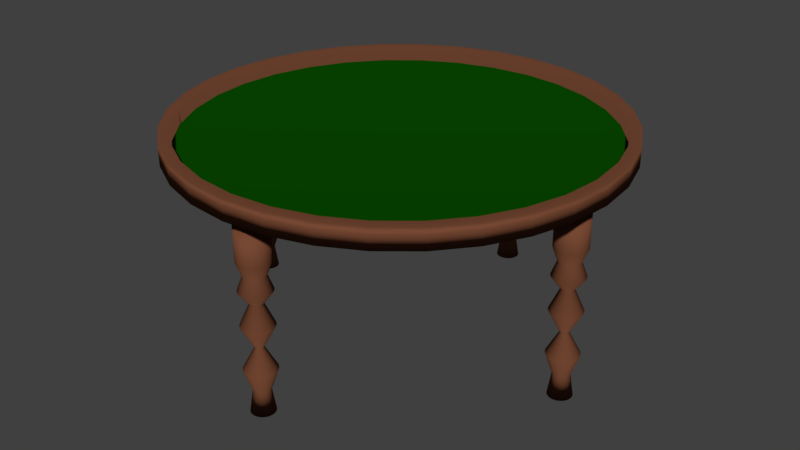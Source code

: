 # Source: MenuScene.blend  (saved by Blender 2.77.0; exported with 4.5.12 LTS)
import bpy
from mathutils import Matrix  # noqa: F401  (used for matrix-valued properties, if any)

bpy.ops.wm.read_factory_settings(use_empty=True)
scene = bpy.context.scene
scene.name = 'Scene'

# ---- collections
col_collection_1 = bpy.data.collections.new('Collection 1'); scene.collection.children.link(col_collection_1)

# ---- materials (node trees are filled in below, after node groups)
mat_felt = bpy.data.materials.new('Felt')
mat_felt.alpha_threshold = 0.0
mat_felt.use_transparent_shadow = False
mat_felt.diffuse_color = (0.002793, 0.06998, 0.0, 1.0)
mat_felt.roughness = 0.5
mat_wood = bpy.data.materials.new('Wood')
mat_wood.alpha_threshold = 0.0
mat_wood.use_transparent_shadow = False
mat_wood.diffuse_color = (0.1845, 0.06732, 0.03404, 1.0)
mat_wood.roughness = 0.5

# ---- material node trees

# ---- world
world_world = bpy.data.worlds.new('World'); scene.world = world_world
world_world.color = (0.05088, 0.05088, 0.05088)
world_world.use_sun_shadow = False
world_world.sun_shadow_jitter_overblur = 0.0
world_world.cycles.sampling_method = 'MANUAL'

# ---- meshes
me_cylinder = bpy.data.meshes.new('Cylinder')
me_cylinder.from_pydata([(0.0, 1.0, 7.114), (6.122e-09, 0.9484, 9.258), (0.1951, 0.9808, 7.114), (0.185, 0.9302, 9.258), (0.3827, 0.9239, 7.114), (0.363, 0.8762, 9.258), (0.5556, 0.8315, 7.114), (0.5269, 0.7886, 9.258), (0.7071, 0.7071, 7.114), (0.6706, 0.6706, 9.258), (0.8315, 0.5556, 7.114), (0.7886, 0.5269, 9.258), (0.9239, 0.3827, 7.114), (0.8762, 0.363, 9.258), (0.9808, 0.1951, 7.114), (0.9302, 0.185, 9.258), (1.0, 7.55e-08, 7.114), (0.9484, 8.63e-08, 9.258), (0.9808, -0.1951, 7.114), (0.9302, -0.185, 9.258), (0.9239, -0.3827, 7.114), (0.8762, -0.363, 9.258), (0.8315, -0.5556, 7.114), (0.7886, -0.5269, 9.258), (0.7071, -0.7071, 7.114), (0.6706, -0.6706, 9.258), (0.5556, -0.8315, 7.114), (0.5269, -0.7886, 9.258), (0.3827, -0.9239, 7.114), (0.363, -0.8762, 9.258), (0.1951, -0.9808, 7.114), (0.185, -0.9302, 9.258), (-3.258e-07, -1.0, 7.114), (-3.029e-07, -0.9484, 9.258), (-0.1951, -0.9808, 7.114), (-0.185, -0.9302, 9.258), (-0.3827, -0.9239, 7.114), (-0.363, -0.8762, 9.258), (-0.5556, -0.8315, 7.114), (-0.5269, -0.7886, 9.258), (-0.7071, -0.7071, 7.114), (-0.6706, -0.6706, 9.258), (-0.8315, -0.5556, 7.114), (-0.7886, -0.5269, 9.258), (-0.9239, -0.3827, 7.114), (-0.8762, -0.363, 9.258), (-0.9808, -0.1951, 7.114), (-0.9302, -0.185, 9.258), (-1.0, 9.656e-07, 7.114), (-0.9484, 9.305e-07, 9.258), (-0.9808, 0.1951, 7.114), (-0.9302, 0.185, 9.258), (-0.9239, 0.3827, 7.114), (-0.8762, 0.363, 9.258), (-0.8315, 0.5556, 7.114), (-0.7886, 0.5269, 9.258), (-0.7071, 0.7071, 7.114), (-0.6706, 0.6706, 9.258), (-0.5556, 0.8315, 7.114), (-0.5269, 0.7886, 9.258), (-0.3827, 0.9239, 7.114), (-0.363, 0.8762, 9.258), (-0.1951, 0.9808, 7.114), (-0.185, 0.9302, 9.258), (0.0, 1.0, 8.614), (0.1951, 0.9808, 8.614), (0.3827, 0.9239, 8.614), (0.5556, 0.8315, 8.614), (0.7071, 0.7071, 8.614), (0.8315, 0.5556, 8.614), (0.9239, 0.3827, 8.614), (0.9808, 0.1951, 8.614), (1.0, 7.55e-08, 8.614), (0.9808, -0.1951, 8.614), (0.9239, -0.3827, 8.614), (0.8315, -0.5556, 8.614), (0.7071, -0.7071, 8.614), (0.5556, -0.8315, 8.614), (0.3827, -0.9239, 8.614), (0.1951, -0.9808, 8.614), (-3.258e-07, -1.0, 8.614), (-0.1951, -0.9808, 8.614), (-0.3827, -0.9239, 8.614), (-0.5556, -0.8315, 8.614), (-0.7071, -0.7071, 8.614), (-0.8315, -0.5556, 8.614), (-0.9239, -0.3827, 8.614), (-0.9808, -0.1951, 8.614), (-1.0, 9.656e-07, 8.614), (-0.9808, 0.1951, 8.614), (-0.9239, 0.3827, 8.614), (-0.8315, 0.5556, 8.614), (-0.7071, 0.7071, 8.614), (-0.5556, 0.8315, 8.614), (-0.3827, 0.9239, 8.614), (-0.1951, 0.9808, 8.614), (0.0, 1.0, 9.312), (0.1951, 0.9808, 9.312), (0.3827, 0.9239, 9.312), (0.5556, 0.8315, 9.312), (0.7071, 0.7071, 9.312), (0.8315, 0.5556, 9.312), (0.9239, 0.3827, 9.312), (0.9808, 0.1951, 9.312), (1.0, 7.55e-08, 9.312), (0.9808, -0.1951, 9.312), (0.9239, -0.3827, 9.312), (0.8315, -0.5556, 9.312), (0.7071, -0.7071, 9.312), (0.5556, -0.8315, 9.312), (0.3827, -0.9239, 9.312), (0.1951, -0.9808, 9.312), (-3.258e-07, -1.0, 9.312), (-0.1951, -0.9808, 9.312), (-0.3827, -0.9239, 9.312), (-0.5556, -0.8315, 9.312), (-0.7071, -0.7071, 9.312), (-0.8315, -0.5556, 9.312), (-0.9239, -0.3827, 9.312), (-0.9808, -0.1951, 9.312), (-1.0, 9.656e-07, 9.312), (-0.9808, 0.1951, 9.312), (-0.9239, 0.3827, 9.312), (-0.8315, 0.5556, 9.312), (-0.7071, 0.7071, 9.312), (-0.5556, 0.8315, 9.312), (-0.3827, 0.9239, 9.312), (-0.1951, 0.9808, 9.312), (6.292e-09, 0.9484, 7.761), (0.185, 0.9302, 7.761), (0.363, 0.8762, 7.761), (0.5269, 0.7886, 7.761), (0.6706, 0.6706, 7.761), (0.7886, 0.5269, 7.761), (0.8762, 0.363, 7.761), (0.9302, 0.185, 7.761), (0.9484, 8.63e-08, 7.761), (0.9302, -0.185, 7.761), (0.8762, -0.363, 7.761), (0.7886, -0.5269, 7.761), (0.6706, -0.6706, 7.761), (0.5269, -0.7886, 7.761), (0.363, -0.8762, 7.761), (0.185, -0.9302, 7.761), (-3.027e-07, -0.9484, 7.761), (-0.185, -0.9302, 7.761), (-0.363, -0.8762, 7.761), (-0.5269, -0.7886, 7.761), (-0.6706, -0.6706, 7.761), (-0.7886, -0.5269, 7.761), (-0.8762, -0.363, 7.761), (-0.9302, -0.185, 7.761), (-0.9484, 9.305e-07, 7.761), (-0.9302, 0.185, 7.761), (-0.8762, 0.363, 7.761), (-0.7886, 0.5269, 7.761), (-0.6706, 0.6706, 7.761), (-0.5269, 0.7886, 7.761), (-0.363, 0.8762, 7.761), (-0.185, 0.9302, 7.761), (0.05281, 0.8626, -14.27), (0.07117, 0.8626, 7.114), (0.05176, 0.852, -14.27), (0.06977, 0.8485, 7.114), (0.04868, 0.8419, -14.27), (0.06565, 0.8349, 7.114), (0.04368, 0.8325, -14.27), (0.05895, 0.8223, 7.114), (0.03695, 0.8243, -14.27), (0.04993, 0.8113, 7.114), (0.02874, 0.8176, -14.27), (0.03894, 0.8023, 7.114), (0.01938, 0.8126, -14.27), (0.02641, 0.7956, 7.114), (0.009227, 0.8095, -14.27), (0.01281, 0.7915, 7.114), (-0.001335, 0.8085, -14.27), (-0.001335, 0.7901, 7.114), (-0.0119, 0.8095, -14.27), (-0.01548, 0.7915, 7.114), (-0.02205, 0.8126, -14.27), (-0.02908, 0.7956, 7.114), (-0.03141, 0.8176, -14.27), (-0.04161, 0.8023, 7.114), (-0.03962, 0.8243, -14.27), (-0.0526, 0.8113, 7.114), (-0.04635, 0.8325, -14.27), (-0.06162, 0.8223, 7.114), (-0.05135, 0.8419, -14.27), (-0.06832, 0.8349, 7.114), (-0.05443, 0.852, -14.27), (-0.07244, 0.8485, 7.114), (-0.05547, 0.8626, -14.27), (-0.07384, 0.8626, 7.114), (-0.05443, 0.8732, -14.27), (-0.07244, 0.8767, 7.114), (-0.05135, 0.8833, -14.27), (-0.06832, 0.8903, 7.114), (-0.04635, 0.8927, -14.27), (-0.06162, 0.9029, 7.114), (-0.03962, 0.9009, -14.27), (-0.0526, 0.9139, 7.114), (-0.03141, 0.9076, -14.27), (-0.04161, 0.9229, 7.114), (-0.02205, 0.9126, -14.27), (-0.02908, 0.9296, 7.114), (-0.0119, 0.9157, -14.27), (-0.01548, 0.9337, 7.114), (-0.001335, 0.9167, -14.27), (-0.001335, 0.9351, 7.114), (0.009227, 0.9157, -14.27), (0.01281, 0.9337, 7.114), (0.01938, 0.9126, -14.27), (0.02641, 0.9296, 7.114), (0.02874, 0.9076, -14.27), (0.03894, 0.9229, 7.114), (0.03695, 0.9009, -14.27), (0.04993, 0.9139, 7.114), (0.04368, 0.8927, -14.27), (0.05895, 0.9029, 7.114), (0.04868, 0.8833, -14.27), (0.06565, 0.8903, 7.114), (0.05176, 0.8732, -14.27), (0.06977, 0.8767, 7.114), (0.07117, 0.8626, 1.967), (0.06977, 0.8485, 1.967), (0.06565, 0.8349, 1.967), (0.05895, 0.8223, 1.967), (0.04993, 0.8113, 1.967), (0.03894, 0.8023, 1.967), (0.02641, 0.7956, 1.967), (0.01281, 0.7915, 1.967), (-0.001335, 0.7901, 1.967), (-0.01548, 0.7915, 1.967), (-0.02908, 0.7956, 1.967), (-0.04161, 0.8023, 1.967), (-0.0526, 0.8113, 1.967), (-0.06162, 0.8223, 1.967), (-0.06832, 0.8349, 1.967), (-0.07244, 0.8485, 1.967), (-0.07384, 0.8626, 1.967), (-0.07244, 0.8767, 1.967), (-0.06832, 0.8903, 1.967), (-0.06162, 0.9029, 1.967), (-0.0526, 0.9139, 1.967), (-0.04161, 0.9229, 1.967), (-0.02908, 0.9296, 1.967), (-0.01548, 0.9337, 1.967), (-0.001335, 0.9351, 1.967), (0.01281, 0.9337, 1.967), (0.02641, 0.9296, 1.967), (0.03894, 0.9229, 1.967), (0.04993, 0.9139, 1.967), (0.05895, 0.9029, 1.967), (0.06565, 0.8903, 1.967), (0.06977, 0.8767, 1.967), (0.06977, 0.8485, -1.061), (0.06565, 0.8349, -1.061), (0.05895, 0.8223, -1.061), (0.04993, 0.8113, -1.061), (0.03894, 0.8023, -1.061), (0.02641, 0.7956, -1.061), (0.01281, 0.7915, -1.061), (-0.001335, 0.7901, -1.061), (-0.01548, 0.7915, -1.061), (-0.02908, 0.7956, -1.061), (-0.04161, 0.8023, -1.061), (-0.0526, 0.8113, -1.061), (-0.06162, 0.8223, -1.061), (-0.06832, 0.8349, -1.061), (-0.07244, 0.8485, -1.061), (-0.07384, 0.8626, -1.061), (-0.07244, 0.8767, -1.061), (-0.06832, 0.8903, -1.061), (-0.06162, 0.9029, -1.061), (-0.0526, 0.9139, -1.061), (-0.04161, 0.9229, -1.061), (-0.02908, 0.9296, -1.061), (-0.01548, 0.9337, -1.061), (-0.001335, 0.9351, -1.061), (0.01281, 0.9337, -1.061), (0.02641, 0.9296, -1.061), (0.03894, 0.9229, -1.061), (0.04993, 0.9139, -1.061), (0.05895, 0.9029, -1.061), (0.06565, 0.8903, -1.061), (0.06977, 0.8767, -1.061), (0.07117, 0.8626, -1.061), (0.04703, 0.8626, 0.4529), (0.0461, 0.8532, 0.4529), (0.04335, 0.8441, 0.4529), (0.03888, 0.8357, 0.4529), (0.03287, 0.8284, 0.4529), (0.02554, 0.8224, 0.4529), (0.01717, 0.8179, 0.4529), (0.008101, 0.8152, 0.4529), (-0.001335, 0.8142, 0.4529), (-0.01077, 0.8152, 0.4529), (-0.01984, 0.8179, 0.4529), (-0.02821, 0.8224, 0.4529), (-0.03554, 0.8284, 0.4529), (-0.04155, 0.8357, 0.4529), (-0.04602, 0.8441, 0.4529), (-0.04877, 0.8532, 0.4529), (-0.0497, 0.8626, 0.4529), (-0.04877, 0.872, 0.4529), (-0.04602, 0.8811, 0.4529), (-0.04155, 0.8895, 0.4529), (-0.03554, 0.8968, 0.4529), (-0.02821, 0.9028, 0.4529), (-0.01984, 0.9073, 0.4529), (-0.01077, 0.91, 0.4529), (-0.001335, 0.911, 0.4529), (0.008101, 0.91, 0.4529), (0.01717, 0.9073, 0.4529), (0.02554, 0.9028, 0.4529), (0.03287, 0.8968, 0.4529), (0.03888, 0.8895, 0.4529), (0.04335, 0.8811, 0.4529), (0.0461, 0.872, 0.4529), (0.06977, 0.8485, -4.759), (0.06565, 0.8349, -4.759), (0.05895, 0.8223, -4.759), (0.04993, 0.8113, -4.759), (0.03894, 0.8023, -4.759), (0.02641, 0.7956, -4.759), (0.01281, 0.7915, -4.759), (-0.001335, 0.7901, -4.759), (-0.01548, 0.7915, -4.759), (-0.02908, 0.7956, -4.759), (-0.04161, 0.8023, -4.759), (-0.0526, 0.8113, -4.759), (-0.06162, 0.8223, -4.759), (-0.06832, 0.8349, -4.759), (-0.07244, 0.8485, -4.759), (-0.07384, 0.8626, -4.759), (-0.07244, 0.8767, -4.759), (-0.06832, 0.8903, -4.759), (-0.06162, 0.9029, -4.759), (-0.0526, 0.9139, -4.759), (-0.04161, 0.9229, -4.759), (-0.02908, 0.9296, -4.759), (-0.01548, 0.9337, -4.759), (-0.001335, 0.9351, -4.759), (0.01281, 0.9337, -4.759), (0.02641, 0.9296, -4.759), (0.03894, 0.9229, -4.759), (0.04993, 0.9139, -4.759), (0.05895, 0.9029, -4.759), (0.06565, 0.8903, -4.759), (0.06977, 0.8767, -4.759), (0.07117, 0.8626, -4.759), (0.02729, 0.8626, -2.426), (0.02674, 0.857, -2.426), (0.02511, 0.8516, -2.426), (0.02246, 0.8467, -2.426), (0.0189, 0.8424, -2.426), (0.01457, 0.8388, -2.426), (0.009619, 0.8362, -2.426), (0.004249, 0.8345, -2.426), (-0.001335, 0.834, -2.426), (-0.006919, 0.8345, -2.426), (-0.01229, 0.8362, -2.426), (-0.01724, 0.8388, -2.426), (-0.02157, 0.8424, -2.426), (-0.02513, 0.8467, -2.426), (-0.02778, 0.8516, -2.426), (-0.02941, 0.857, -2.426), (-0.02996, 0.8626, -2.426), (-0.02941, 0.8682, -2.426), (-0.02778, 0.8736, -2.426), (-0.02513, 0.8785, -2.426), (-0.02157, 0.8828, -2.426), (-0.01724, 0.8864, -2.426), (-0.01229, 0.889, -2.426), (-0.006919, 0.8907, -2.426), (-0.001335, 0.8912, -2.426), (0.004249, 0.8907, -2.426), (0.009619, 0.889, -2.426), (0.01457, 0.8864, -2.426), (0.0189, 0.8828, -2.426), (0.02246, 0.8785, -2.426), (0.02511, 0.8736, -2.426), (0.02674, 0.8682, -2.426), (0.06977, 0.8485, -9.513), (0.06565, 0.8349, -9.513), (0.05895, 0.8223, -9.513), (0.04993, 0.8113, -9.513), (0.03894, 0.8023, -9.513), (0.02641, 0.7956, -9.513), (0.01281, 0.7915, -9.513), (-0.001335, 0.7901, -9.513), (-0.01548, 0.7915, -9.513), (-0.02908, 0.7956, -9.513), (-0.04161, 0.8023, -9.513), (-0.0526, 0.8113, -9.513), (-0.06162, 0.8223, -9.513), (-0.06832, 0.8349, -9.513), (-0.07244, 0.8485, -9.513), (-0.07384, 0.8626, -9.513), (-0.07244, 0.8767, -9.513), (-0.06832, 0.8903, -9.513), (-0.06162, 0.9029, -9.513), (-0.0526, 0.9139, -9.513), (-0.04161, 0.9229, -9.513), (-0.02908, 0.9296, -9.513), (-0.01548, 0.9337, -9.513), (-0.001335, 0.9351, -9.513), (0.01281, 0.9337, -9.513), (0.02641, 0.9296, -9.513), (0.03894, 0.9229, -9.513), (0.04993, 0.9139, -9.513), (0.05895, 0.9029, -9.513), (0.06565, 0.8903, -9.513), (0.06977, 0.8767, -9.513), (0.07117, 0.8626, -9.513), (0.0179, 0.8626, -7.136), (0.01753, 0.8588, -7.136), (0.01644, 0.8552, -7.136), (0.01466, 0.8519, -7.136), (0.01227, 0.849, -7.136), (0.009353, 0.8466, -7.136), (0.006027, 0.8448, -7.136), (0.002418, 0.8437, -7.136), (-0.001335, 0.8434, -7.136), (-0.005088, 0.8437, -7.136), (-0.008697, 0.8448, -7.136), (-0.01202, 0.8466, -7.136), (-0.01494, 0.849, -7.136), (-0.01733, 0.8519, -7.136), (-0.01911, 0.8552, -7.136), (-0.0202, 0.8588, -7.136), (-0.02057, 0.8626, -7.136), (-0.0202, 0.8664, -7.136), (-0.01911, 0.87, -7.136), (-0.01733, 0.8733, -7.136), (-0.01494, 0.8762, -7.136), (-0.01202, 0.8786, -7.136), (-0.008697, 0.8804, -7.136), (-0.005088, 0.8815, -7.136), (-0.001335, 0.8818, -7.136), (0.002418, 0.8815, -7.136), (0.006027, 0.8804, -7.136), (0.009353, 0.8786, -7.136), (0.01227, 0.8762, -7.136), (0.01466, 0.8733, -7.136), (0.01644, 0.87, -7.136), (0.01753, 0.8664, -7.136), (0.03626, 0.8551, -11.89), (0.03408, 0.8479, -11.89), (0.03054, 0.8413, -11.89), (0.02577, 0.8355, -11.89), (0.01996, 0.8307, -11.89), (0.01334, 0.8272, -11.89), (0.006144, 0.825, -11.89), (-0.001335, 0.8243, -11.89), (-0.008814, 0.825, -11.89), (-0.01601, 0.8272, -11.89), (-0.02263, 0.8307, -11.89), (-0.02844, 0.8355, -11.89), (-0.03321, 0.8413, -11.89), (-0.03675, 0.8479, -11.89), (-0.03893, 0.8551, -11.89), (-0.03967, 0.8626, -11.89), (-0.03893, 0.8701, -11.89), (-0.03675, 0.8773, -11.89), (-0.03321, 0.8839, -11.89), (-0.02844, 0.8897, -11.89), (-0.02263, 0.8945, -11.89), (-0.01601, 0.898, -11.89), (-0.008814, 0.9002, -11.89), (-0.001335, 0.9009, -11.89), (0.006144, 0.9002, -11.89), (0.01334, 0.898, -11.89), (0.01996, 0.8945, -11.89), (0.02577, 0.8897, -11.89), (0.03054, 0.8839, -11.89), (0.03408, 0.8773, -11.89), (0.03626, 0.8701, -11.89), (0.037, 0.8626, -11.89), (0.05281, -0.8626, -14.27), (0.07117, -0.8626, 7.114), (0.05176, -0.8732, -14.27), (0.06977, -0.8767, 7.114), (0.04868, -0.8833, -14.27), (0.06565, -0.8903, 7.114), (0.04368, -0.8927, -14.27), (0.05895, -0.9029, 7.114), (0.03695, -0.9009, -14.27), (0.04993, -0.9139, 7.114), (0.02874, -0.9076, -14.27), (0.03894, -0.9229, 7.114), (0.01938, -0.9126, -14.27), (0.02641, -0.9296, 7.114), (0.009227, -0.9157, -14.27), (0.01281, -0.9337, 7.114), (-0.001335, -0.9167, -14.27), (-0.001335, -0.9351, 7.114), (-0.0119, -0.9157, -14.27), (-0.01548, -0.9337, 7.114), (-0.02205, -0.9126, -14.27), (-0.02908, -0.9296, 7.114), (-0.03141, -0.9076, -14.27), (-0.04161, -0.9229, 7.114), (-0.03962, -0.9009, -14.27), (-0.0526, -0.9139, 7.114), (-0.04635, -0.8927, -14.27), (-0.06162, -0.9029, 7.114), (-0.05135, -0.8833, -14.27), (-0.06832, -0.8903, 7.114), (-0.05443, -0.8732, -14.27), (-0.07244, -0.8767, 7.114), (-0.05547, -0.8626, -14.27), (-0.07384, -0.8626, 7.114), (-0.05443, -0.852, -14.27), (-0.07244, -0.8485, 7.114), (-0.05135, -0.8419, -14.27), (-0.06832, -0.8349, 7.114), (-0.04635, -0.8325, -14.27), (-0.06162, -0.8223, 7.114), (-0.03962, -0.8243, -14.27), (-0.0526, -0.8113, 7.114), (-0.03141, -0.8176, -14.27), (-0.04161, -0.8023, 7.114), (-0.02205, -0.8126, -14.27), (-0.02908, -0.7956, 7.114), (-0.0119, -0.8095, -14.27), (-0.01548, -0.7915, 7.114), (-0.001335, -0.8085, -14.27), (-0.001335, -0.7901, 7.114), (0.009227, -0.8095, -14.27), (0.01281, -0.7915, 7.114), (0.01938, -0.8126, -14.27), (0.02641, -0.7956, 7.114), (0.02874, -0.8176, -14.27), (0.03894, -0.8023, 7.114), (0.03695, -0.8243, -14.27), (0.04993, -0.8113, 7.114), (0.04368, -0.8325, -14.27), (0.05895, -0.8223, 7.114), (0.04868, -0.8419, -14.27), (0.06565, -0.8349, 7.114), (0.05176, -0.852, -14.27), (0.06977, -0.8485, 7.114), (0.07117, -0.8626, 1.967), (0.06977, -0.8767, 1.967), (0.06565, -0.8903, 1.967), (0.05895, -0.9029, 1.967), (0.04993, -0.9139, 1.967), (0.03894, -0.9229, 1.967), (0.02641, -0.9296, 1.967), (0.01281, -0.9337, 1.967), (-0.001335, -0.9351, 1.967), (-0.01548, -0.9337, 1.967), (-0.02908, -0.9296, 1.967), (-0.04161, -0.9229, 1.967), (-0.0526, -0.9139, 1.967), (-0.06162, -0.9029, 1.967), (-0.06832, -0.8903, 1.967), (-0.07244, -0.8767, 1.967), (-0.07384, -0.8626, 1.967), (-0.07244, -0.8485, 1.967), (-0.06832, -0.8349, 1.967), (-0.06162, -0.8223, 1.967), (-0.0526, -0.8113, 1.967), (-0.04161, -0.8023, 1.967), (-0.02908, -0.7956, 1.967), (-0.01548, -0.7915, 1.967), (-0.001335, -0.7901, 1.967), (0.01281, -0.7915, 1.967), (0.02641, -0.7956, 1.967), (0.03894, -0.8023, 1.967), (0.04993, -0.8113, 1.967), (0.05895, -0.8223, 1.967), (0.06565, -0.8349, 1.967), (0.06977, -0.8485, 1.967), (0.06977, -0.8767, -1.061), (0.06565, -0.8903, -1.061), (0.05895, -0.9029, -1.061), (0.04993, -0.9139, -1.061), (0.03894, -0.9229, -1.061), (0.02641, -0.9296, -1.061), (0.01281, -0.9337, -1.061), (-0.001335, -0.9351, -1.061), (-0.01548, -0.9337, -1.061), (-0.02908, -0.9296, -1.061), (-0.04161, -0.9229, -1.061), (-0.0526, -0.9139, -1.061), (-0.06162, -0.9029, -1.061), (-0.06832, -0.8903, -1.061), (-0.07244, -0.8767, -1.061), (-0.07384, -0.8626, -1.061), (-0.07244, -0.8485, -1.061), (-0.06832, -0.8349, -1.061), (-0.06162, -0.8223, -1.061), (-0.0526, -0.8113, -1.061), (-0.04161, -0.8023, -1.061), (-0.02908, -0.7956, -1.061), (-0.01548, -0.7915, -1.061), (-0.001335, -0.7901, -1.061), (0.01281, -0.7915, -1.061), (0.02641, -0.7956, -1.061), (0.03894, -0.8023, -1.061), (0.04993, -0.8113, -1.061), (0.05895, -0.8223, -1.061), (0.06565, -0.8349, -1.061), (0.06977, -0.8485, -1.061), (0.07117, -0.8626, -1.061), (0.04703, -0.8626, 0.4529), (0.0461, -0.872, 0.4529), (0.04335, -0.8811, 0.4529), (0.03888, -0.8895, 0.4529), (0.03287, -0.8968, 0.4529), (0.02554, -0.9028, 0.4529), (0.01717, -0.9073, 0.4529), (0.008101, -0.91, 0.4529), (-0.001335, -0.911, 0.4529), (-0.01077, -0.91, 0.4529), (-0.01984, -0.9073, 0.4529), (-0.02821, -0.9028, 0.4529), (-0.03553, -0.8968, 0.4529), (-0.04155, -0.8895, 0.4529), (-0.04602, -0.8811, 0.4529), (-0.04877, -0.872, 0.4529), (-0.0497, -0.8626, 0.4529), (-0.04877, -0.8532, 0.4529), (-0.04602, -0.8441, 0.4529), (-0.04155, -0.8357, 0.4529), (-0.03553, -0.8284, 0.4529), (-0.02821, -0.8224, 0.4529), (-0.01984, -0.8179, 0.4529), (-0.01077, -0.8152, 0.4529), (-0.001335, -0.8142, 0.4529), (0.008101, -0.8152, 0.4529), (0.01717, -0.8179, 0.4529), (0.02554, -0.8224, 0.4529), (0.03287, -0.8284, 0.4529), (0.03888, -0.8357, 0.4529), (0.04335, -0.8441, 0.4529), (0.0461, -0.8532, 0.4529), (0.06977, -0.8767, -4.759), (0.06565, -0.8903, -4.759), (0.05895, -0.9029, -4.759), (0.04993, -0.9139, -4.759), (0.03894, -0.9229, -4.759), (0.02641, -0.9296, -4.759), (0.01281, -0.9337, -4.759), (-0.001335, -0.9351, -4.759), (-0.01548, -0.9337, -4.759), (-0.02908, -0.9296, -4.759), (-0.04161, -0.9229, -4.759), (-0.0526, -0.9139, -4.759), (-0.06162, -0.9029, -4.759), (-0.06832, -0.8903, -4.759), (-0.07244, -0.8767, -4.759), (-0.07384, -0.8626, -4.759), (-0.07244, -0.8485, -4.759), (-0.06832, -0.8349, -4.759), (-0.06162, -0.8223, -4.759), (-0.0526, -0.8113, -4.759), (-0.04161, -0.8023, -4.759), (-0.02908, -0.7956, -4.759), (-0.01548, -0.7915, -4.759), (-0.001335, -0.7901, -4.759), (0.01281, -0.7915, -4.759), (0.02641, -0.7956, -4.759), (0.03894, -0.8023, -4.759), (0.04993, -0.8113, -4.759), (0.05895, -0.8223, -4.759), (0.06565, -0.8349, -4.759), (0.06977, -0.8485, -4.759), (0.07117, -0.8626, -4.759), (0.02729, -0.8626, -2.426), (0.02674, -0.8682, -2.426), (0.02511, -0.8736, -2.426), (0.02246, -0.8785, -2.426), (0.01891, -0.8828, -2.426), (0.01457, -0.8864, -2.426), (0.009619, -0.889, -2.426), (0.004249, -0.8907, -2.426), (-0.001335, -0.8912, -2.426), (-0.006919, -0.8907, -2.426), (-0.01229, -0.889, -2.426), (-0.01724, -0.8864, -2.426), (-0.02157, -0.8828, -2.426), (-0.02513, -0.8785, -2.426), (-0.02778, -0.8736, -2.426), (-0.02941, -0.8682, -2.426), (-0.02996, -0.8626, -2.426), (-0.02941, -0.857, -2.426), (-0.02778, -0.8516, -2.426), (-0.02513, -0.8467, -2.426), (-0.02157, -0.8424, -2.426), (-0.01724, -0.8388, -2.426), (-0.01229, -0.8362, -2.426), (-0.006919, -0.8345, -2.426), (-0.001335, -0.834, -2.426), (0.004249, -0.8345, -2.426), (0.009619, -0.8362, -2.426), (0.01457, -0.8388, -2.426), (0.01891, -0.8424, -2.426), (0.02246, -0.8467, -2.426), (0.02511, -0.8516, -2.426), (0.02674, -0.857, -2.426), (0.06977, -0.8767, -9.513), (0.06565, -0.8903, -9.513), (0.05895, -0.9029, -9.513), (0.04993, -0.9139, -9.513), (0.03894, -0.9229, -9.513), (0.02641, -0.9296, -9.513), (0.01281, -0.9337, -9.513), (-0.001335, -0.9351, -9.513), (-0.01548, -0.9337, -9.513), (-0.02908, -0.9296, -9.513), (-0.04161, -0.9229, -9.513), (-0.0526, -0.9139, -9.513), (-0.06162, -0.9029, -9.513), (-0.06832, -0.8903, -9.513), (-0.07244, -0.8767, -9.513), (-0.07384, -0.8626, -9.513), (-0.07244, -0.8485, -9.513), (-0.06832, -0.8349, -9.513), (-0.06162, -0.8223, -9.513), (-0.0526, -0.8113, -9.513), (-0.04161, -0.8023, -9.513), (-0.02908, -0.7956, -9.513), (-0.01548, -0.7915, -9.513), (-0.001335, -0.7901, -9.513), (0.01281, -0.7915, -9.513), (0.02641, -0.7956, -9.513), (0.03894, -0.8023, -9.513), (0.04993, -0.8113, -9.513), (0.05895, -0.8223, -9.513), (0.06565, -0.8349, -9.513), (0.06977, -0.8485, -9.513), (0.07117, -0.8626, -9.513), (0.0179, -0.8626, -7.136), (0.01753, -0.8664, -7.136), (0.01644, -0.87, -7.136), (0.01466, -0.8733, -7.136), (0.01227, -0.8762, -7.136), (0.009353, -0.8786, -7.136), (0.006027, -0.8804, -7.136), (0.002418, -0.8815, -7.136), (-0.001335, -0.8818, -7.136), (-0.005088, -0.8815, -7.136), (-0.008696, -0.8804, -7.136), (-0.01202, -0.8786, -7.136), (-0.01494, -0.8762, -7.136), (-0.01733, -0.8733, -7.136), (-0.01911, -0.87, -7.136), (-0.0202, -0.8664, -7.136), (-0.02057, -0.8626, -7.136), (-0.0202, -0.8588, -7.136), (-0.01911, -0.8552, -7.136), (-0.01733, -0.8519, -7.136), (-0.01494, -0.849, -7.136), (-0.01202, -0.8466, -7.136), (-0.008696, -0.8448, -7.136), (-0.005088, -0.8437, -7.136), (-0.001335, -0.8434, -7.136), (0.002418, -0.8437, -7.136), (0.006027, -0.8448, -7.136), (0.009353, -0.8466, -7.136), (0.01227, -0.849, -7.136), (0.01466, -0.8519, -7.136), (0.01644, -0.8552, -7.136), (0.01753, -0.8588, -7.136), (0.03626, -0.8701, -11.89), (0.03408, -0.8773, -11.89), (0.03054, -0.8839, -11.89), (0.02577, -0.8897, -11.89), (0.01996, -0.8945, -11.89), (0.01334, -0.898, -11.89), (0.006144, -0.9002, -11.89), (-0.001335, -0.9009, -11.89), (-0.008814, -0.9002, -11.89), (-0.01601, -0.898, -11.89), (-0.02263, -0.8945, -11.89), (-0.02844, -0.8897, -11.89), (-0.03321, -0.8839, -11.89), (-0.03675, -0.8773, -11.89), (-0.03893, -0.8701, -11.89), (-0.03967, -0.8626, -11.89), (-0.03893, -0.8551, -11.89), (-0.03675, -0.8479, -11.89), (-0.03321, -0.8413, -11.89), (-0.02844, -0.8355, -11.89), (-0.02263, -0.8307, -11.89), (-0.01601, -0.8272, -11.89), (-0.008814, -0.825, -11.89), (-0.001335, -0.8243, -11.89), (0.006144, -0.825, -11.89), (0.01334, -0.8272, -11.89), (0.01996, -0.8307, -11.89), (0.02577, -0.8355, -11.89), (0.03054, -0.8413, -11.89), (0.03408, -0.8479, -11.89), (0.03626, -0.8551, -11.89), (0.037, -0.8626, -11.89), (0.8613, 0.05414, -14.27), (0.8613, 0.0725, 7.114), (0.8718, 0.0531, -14.27), (0.8754, 0.07111, 7.114), (0.882, 0.05002, -14.27), (0.889, 0.06698, 7.114), (0.8913, 0.04502, -14.27), (0.9015, 0.06028, 7.114), (0.8995, 0.03828, -14.27), (0.9125, 0.05127, 7.114), (0.9063, 0.03008, -14.27), (0.9215, 0.04028, 7.114), (0.9113, 0.02072, -14.27), (0.9282, 0.02774, 7.114), (0.9144, 0.01056, -14.27), (0.9324, 0.01414, 7.114), (0.9154, 9.32e-09, -14.27), (0.9338, 5.474e-09, 7.114), (0.9144, -0.01056, -14.27), (0.9324, -0.01414, 7.114), (0.9113, -0.02072, -14.27), (0.9282, -0.02774, 7.114), (0.9063, -0.03008, -14.27), (0.9215, -0.04028, 7.114), (0.8995, -0.03828, -14.27), (0.9125, -0.05127, 7.114), (0.8913, -0.04502, -14.27), (0.9015, -0.06028, 7.114), (0.882, -0.05002, -14.27), (0.889, -0.06698, 7.114), (0.8718, -0.0531, -14.27), (0.8754, -0.07111, 7.114), (0.8613, -0.05414, -14.27), (0.8613, -0.0725, 7.114), (0.8507, -0.0531, -14.27), (0.8471, -0.07111, 7.114), (0.8405, -0.05002, -14.27), (0.8335, -0.06698, 7.114), (0.8312, -0.04502, -14.27), (0.821, -0.06028, 7.114), (0.823, -0.03828, -14.27), (0.81, -0.05127, 7.114), (0.8162, -0.03008, -14.27), (0.801, -0.04028, 7.114), (0.8112, -0.02072, -14.27), (0.7943, -0.02774, 7.114), (0.8082, -0.01056, -14.27), (0.7902, -0.01414, 7.114), (0.8071, 5.751e-08, -14.27), (0.7888, 7.001e-08, 7.114), (0.8082, 0.01056, -14.27), (0.7902, 0.01414, 7.114), (0.8112, 0.02072, -14.27), (0.7943, 0.02774, 7.114), (0.8162, 0.03008, -14.27), (0.801, 0.04028, 7.114), (0.823, 0.03828, -14.27), (0.81, 0.05127, 7.114), (0.8312, 0.04502, -14.27), (0.821, 0.06028, 7.114), (0.8405, 0.05002, -14.27), (0.8335, 0.06698, 7.114), (0.8507, 0.0531, -14.27), (0.8471, 0.07111, 7.114), (0.8613, 0.0725, 1.967), (0.8754, 0.07111, 1.967), (0.889, 0.06698, 1.967), (0.9015, 0.06028, 1.967), (0.9125, 0.05127, 1.967), (0.9215, 0.04028, 1.967), (0.9282, 0.02774, 1.967), (0.9324, 0.01414, 1.967), (0.9338, 5.474e-09, 1.967), (0.9324, -0.01414, 1.967), (0.9282, -0.02774, 1.967), (0.9215, -0.04028, 1.967), (0.9125, -0.05127, 1.967), (0.9015, -0.06028, 1.967), (0.889, -0.06698, 1.967), (0.8754, -0.07111, 1.967), (0.8613, -0.0725, 1.967), (0.8471, -0.07111, 1.967), (0.8335, -0.06698, 1.967), (0.821, -0.06028, 1.967), (0.81, -0.05127, 1.967), (0.801, -0.04028, 1.967), (0.7943, -0.02774, 1.967), (0.7902, -0.01414, 1.967), (0.7888, 7.001e-08, 1.967), (0.7902, 0.01414, 1.967), (0.7943, 0.02774, 1.967), (0.801, 0.04028, 1.967), (0.81, 0.05127, 1.967), (0.821, 0.06028, 1.967), (0.8335, 0.06698, 1.967), (0.8471, 0.07111, 1.967), (0.8754, 0.07111, -1.061), (0.889, 0.06698, -1.061), (0.9015, 0.06028, -1.061), (0.9125, 0.05127, -1.061), (0.9215, 0.04028, -1.061), (0.9282, 0.02774, -1.061), (0.9324, 0.01414, -1.061), (0.9338, 5.474e-09, -1.061), (0.9324, -0.01414, -1.061), (0.9282, -0.02774, -1.061), (0.9215, -0.04028, -1.061), (0.9125, -0.05127, -1.061), (0.9015, -0.06028, -1.061), (0.889, -0.06698, -1.061), (0.8754, -0.07111, -1.061), (0.8613, -0.0725, -1.061), (0.8471, -0.07111, -1.061), (0.8335, -0.06698, -1.061), (0.821, -0.06028, -1.061), (0.81, -0.05127, -1.061), (0.801, -0.04028, -1.061), (0.7943, -0.02774, -1.061), (0.7902, -0.01414, -1.061), (0.7888, 7.001e-08, -1.061), (0.7902, 0.01414, -1.061), (0.7943, 0.02774, -1.061), (0.801, 0.04028, -1.061), (0.81, 0.05127, -1.061), (0.821, 0.06028, -1.061), (0.8335, 0.06698, -1.061), (0.8471, 0.07111, -1.061), (0.8613, 0.0725, -1.061), (0.8613, 0.04837, 0.4529), (0.8707, 0.04744, 0.4529), (0.8798, 0.04468, 0.4529), (0.8881, 0.04022, 0.4529), (0.8955, 0.0342, 0.4529), (0.9015, 0.02687, 0.4529), (0.9059, 0.01851, 0.4529), (0.9087, 0.009436, 0.4529), (0.9096, 1.053e-08, 0.4529), (0.9087, -0.009436, 0.4529), (0.9059, -0.01851, 0.4529), (0.9015, -0.02687, 0.4529), (0.8955, -0.0342, 0.4529), (0.8881, -0.04022, 0.4529), (0.8798, -0.04468, 0.4529), (0.8707, -0.04744, 0.4529), (0.8613, -0.04837, 0.4529), (0.8518, -0.04744, 0.4529), (0.8428, -0.04468, 0.4529), (0.8344, -0.04022, 0.4529), (0.8271, -0.0342, 0.4529), (0.821, -0.02687, 0.4529), (0.8166, -0.01851, 0.4529), (0.8138, -0.009436, 0.4529), (0.8129, 5.358e-08, 0.4529), (0.8138, 0.009436, 0.4529), (0.8166, 0.01851, 0.4529), (0.821, 0.02687, 0.4529), (0.8271, 0.0342, 0.4529), (0.8344, 0.04022, 0.4529), (0.8428, 0.04468, 0.4529), (0.8518, 0.04744, 0.4529), (0.8754, 0.07111, -4.759), (0.889, 0.06698, -4.759), (0.9015, 0.06028, -4.759), (0.9125, 0.05127, -4.759), (0.9215, 0.04028, -4.759), (0.9282, 0.02774, -4.759), (0.9324, 0.01414, -4.759), (0.9338, 5.474e-09, -4.759), (0.9324, -0.01414, -4.759), (0.9282, -0.02774, -4.759), (0.9215, -0.04028, -4.759), (0.9125, -0.05127, -4.759), (0.9015, -0.06028, -4.759), (0.889, -0.06698, -4.759), (0.8754, -0.07111, -4.759), (0.8613, -0.0725, -4.759), (0.8471, -0.07111, -4.759), (0.8335, -0.06698, -4.759), (0.821, -0.06028, -4.759), (0.81, -0.05127, -4.759), (0.801, -0.04028, -4.759), (0.7943, -0.02774, -4.759), (0.7902, -0.01414, -4.759), (0.7888, 7.001e-08, -4.759), (0.7902, 0.01414, -4.759), (0.7943, 0.02774, -4.759), (0.801, 0.04028, -4.759), (0.81, 0.05127, -4.759), (0.821, 0.06028, -4.759), (0.8335, 0.06698, -4.759), (0.8471, 0.07111, -4.759), (0.8613, 0.0725, -4.759), (0.8613, 0.02862, -2.426), (0.8668, 0.02807, -2.426), (0.8722, 0.02644, -2.426), (0.8772, 0.0238, -2.426), (0.8815, 0.02024, -2.426), (0.8851, 0.0159, -2.426), (0.8877, 0.01095, -2.426), (0.8893, 0.005584, -2.426), (0.8899, 1.467e-08, -2.426), (0.8893, -0.005584, -2.426), (0.8877, -0.01095, -2.426), (0.8851, -0.0159, -2.426), (0.8815, -0.02024, -2.426), (0.8772, -0.0238, -2.426), (0.8722, -0.02644, -2.426), (0.8668, -0.02807, -2.426), (0.8613, -0.02862, -2.426), (0.8557, -0.02807, -2.426), (0.8503, -0.02644, -2.426), (0.8454, -0.0238, -2.426), (0.841, -0.02024, -2.426), (0.8375, -0.0159, -2.426), (0.8348, -0.01095, -2.426), (0.8332, -0.005584, -2.426), (0.8326, 4.014e-08, -2.426), (0.8332, 0.005584, -2.426), (0.8348, 0.01095, -2.426), (0.8375, 0.0159, -2.426), (0.841, 0.02024, -2.426), (0.8454, 0.0238, -2.426), (0.8503, 0.02644, -2.426), (0.8557, 0.02807, -2.426), (0.8754, 0.07111, -9.513), (0.889, 0.06698, -9.513), (0.9015, 0.06028, -9.513), (0.9125, 0.05127, -9.513), (0.9215, 0.04028, -9.513), (0.9282, 0.02774, -9.513), (0.9324, 0.01414, -9.513), (0.9338, 5.474e-09, -9.513), (0.9324, -0.01414, -9.513), (0.9282, -0.02774, -9.513), (0.9215, -0.04028, -9.513), (0.9125, -0.05127, -9.513), (0.9015, -0.06028, -9.513), (0.889, -0.06698, -9.513), (0.8754, -0.07111, -9.513), (0.8613, -0.0725, -9.513), (0.8471, -0.07111, -9.513), (0.8335, -0.06698, -9.513), (0.821, -0.06028, -9.513), (0.81, -0.05127, -9.513), (0.801, -0.04028, -9.513), (0.7943, -0.02774, -9.513), (0.7902, -0.01414, -9.513), (0.7888, 7.001e-08, -9.513), (0.7902, 0.01414, -9.513), (0.7943, 0.02774, -9.513), (0.801, 0.04028, -9.513), (0.81, 0.05127, -9.513), (0.821, 0.06028, -9.513), (0.8335, 0.06698, -9.513), (0.8471, 0.07111, -9.513), (0.8613, 0.0725, -9.513), (0.8613, 0.01924, -7.136), (0.865, 0.01887, -7.136), (0.8686, 0.01777, -7.136), (0.872, 0.016, -7.136), (0.8749, 0.0136, -7.136), (0.8773, 0.01069, -7.136), (0.879, 0.007362, -7.136), (0.8801, 0.003753, -7.136), (0.8805, 1.663e-08, -7.136), (0.8801, -0.003753, -7.136), (0.879, -0.007362, -7.136), (0.8773, -0.01069, -7.136), (0.8749, -0.0136, -7.136), (0.872, -0.016, -7.136), (0.8686, -0.01777, -7.136), (0.865, -0.01887, -7.136), (0.8613, -0.01924, -7.136), (0.8575, -0.01887, -7.136), (0.8539, -0.01777, -7.136), (0.8506, -0.016, -7.136), (0.8477, -0.0136, -7.136), (0.8453, -0.01069, -7.136), (0.8435, -0.007362, -7.136), (0.8424, -0.003753, -7.136), (0.842, 3.375e-08, -7.136), (0.8424, 0.003753, -7.136), (0.8435, 0.007362, -7.136), (0.8453, 0.01069, -7.136), (0.8477, 0.0136, -7.136), (0.8506, 0.016, -7.136), (0.8539, 0.01777, -7.136), (0.8575, 0.01887, -7.136), (0.8687, 0.0376, -11.89), (0.8759, 0.03542, -11.89), (0.8826, 0.03187, -11.89), (0.8884, 0.02711, -11.89), (0.8931, 0.0213, -11.89), (0.8967, 0.01467, -11.89), (0.8989, 0.007479, -11.89), (0.8996, 1.327e-08, -11.89), (0.8989, -0.007479, -11.89), (0.8967, -0.01467, -11.89), (0.8931, -0.0213, -11.89), (0.8884, -0.02711, -11.89), (0.8826, -0.03187, -11.89), (0.8759, -0.03542, -11.89), (0.8687, -0.0376, -11.89), (0.8613, -0.03834, -11.89), (0.8538, -0.0376, -11.89), (0.8466, -0.03542, -11.89), (0.84, -0.03187, -11.89), (0.8342, -0.02711, -11.89), (0.8294, -0.0213, -11.89), (0.8258, -0.01467, -11.89), (0.8237, -0.007479, -11.89), (0.8229, 4.739e-08, -11.89), (0.8237, 0.007479, -11.89), (0.8258, 0.01467, -11.89), (0.8294, 0.0213, -11.89), (0.8342, 0.02711, -11.89), (0.84, 0.03187, -11.89), (0.8466, 0.03542, -11.89), (0.8538, 0.0376, -11.89), (0.8613, 0.03834, -11.89), (-0.8639, 0.05414, -14.27), (-0.8639, 0.0725, 7.114), (-0.8534, 0.0531, -14.27), (-0.8498, 0.07111, 7.114), (-0.8432, 0.05002, -14.27), (-0.8362, 0.06698, 7.114), (-0.8339, 0.04502, -14.27), (-0.8237, 0.06028, 7.114), (-0.8257, 0.03828, -14.27), (-0.8127, 0.05127, 7.114), (-0.8189, 0.03008, -14.27), (-0.8037, 0.04028, 7.114), (-0.8139, 0.02072, -14.27), (-0.797, 0.02774, 7.114), (-0.8108, 0.01056, -14.27), (-0.7928, 0.01414, 7.114), (-0.8098, 9.32e-09, -14.27), (-0.7914, 5.474e-09, 7.114), (-0.8108, -0.01056, -14.27), (-0.7928, -0.01414, 7.114), (-0.8139, -0.02072, -14.27), (-0.797, -0.02774, 7.114), (-0.8189, -0.03008, -14.27), (-0.8037, -0.04028, 7.114), (-0.8257, -0.03828, -14.27), (-0.8127, -0.05127, 7.114), (-0.8339, -0.04502, -14.27), (-0.8237, -0.06028, 7.114), (-0.8432, -0.05002, -14.27), (-0.8362, -0.06698, 7.114), (-0.8534, -0.0531, -14.27), (-0.8498, -0.07111, 7.114), (-0.8639, -0.05414, -14.27), (-0.8639, -0.0725, 7.114), (-0.8745, -0.0531, -14.27), (-0.8781, -0.07111, 7.114), (-0.8847, -0.05002, -14.27), (-0.8917, -0.06698, 7.114), (-0.894, -0.04502, -14.27), (-0.9042, -0.06028, 7.114), (-0.9022, -0.03828, -14.27), (-0.9152, -0.05127, 7.114), (-0.9089, -0.03008, -14.27), (-0.9242, -0.04028, 7.114), (-0.914, -0.02072, -14.27), (-0.9309, -0.02774, 7.114), (-0.917, -0.01056, -14.27), (-0.935, -0.01414, 7.114), (-0.9181, 5.751e-08, -14.27), (-0.9364, 7.001e-08, 7.114), (-0.917, 0.01056, -14.27), (-0.935, 0.01414, 7.114), (-0.914, 0.02072, -14.27), (-0.9309, 0.02774, 7.114), (-0.9089, 0.03008, -14.27), (-0.9242, 0.04028, 7.114), (-0.9022, 0.03828, -14.27), (-0.9152, 0.05127, 7.114), (-0.894, 0.04502, -14.27), (-0.9042, 0.06028, 7.114), (-0.8847, 0.05002, -14.27), (-0.8917, 0.06698, 7.114), (-0.8745, 0.0531, -14.27), (-0.8781, 0.07111, 7.114), (-0.8639, 0.0725, 1.967), (-0.8498, 0.07111, 1.967), (-0.8362, 0.06698, 1.967), (-0.8237, 0.06028, 1.967), (-0.8127, 0.05127, 1.967), (-0.8037, 0.04028, 1.967), (-0.797, 0.02774, 1.967), (-0.7928, 0.01414, 1.967), (-0.7914, 5.474e-09, 1.967), (-0.7928, -0.01414, 1.967), (-0.797, -0.02774, 1.967), (-0.8037, -0.04028, 1.967), (-0.8127, -0.05127, 1.967), (-0.8237, -0.06028, 1.967), (-0.8362, -0.06698, 1.967), (-0.8498, -0.07111, 1.967), (-0.8639, -0.0725, 1.967), (-0.8781, -0.07111, 1.967), (-0.8917, -0.06698, 1.967), (-0.9042, -0.06028, 1.967), (-0.9152, -0.05127, 1.967), (-0.9242, -0.04028, 1.967), (-0.9309, -0.02774, 1.967), (-0.935, -0.01414, 1.967), (-0.9364, 7.001e-08, 1.967), (-0.935, 0.01414, 1.967), (-0.9309, 0.02774, 1.967), (-0.9242, 0.04028, 1.967), (-0.9152, 0.05127, 1.967), (-0.9042, 0.06028, 1.967), (-0.8917, 0.06698, 1.967), (-0.8781, 0.07111, 1.967), (-0.8498, 0.07111, -1.061), (-0.8362, 0.06698, -1.061), (-0.8237, 0.06028, -1.061), (-0.8127, 0.05127, -1.061), (-0.8037, 0.04028, -1.061), (-0.797, 0.02774, -1.061), (-0.7928, 0.01414, -1.061), (-0.7914, 5.474e-09, -1.061), (-0.7928, -0.01414, -1.061), (-0.797, -0.02774, -1.061), (-0.8037, -0.04028, -1.061), (-0.8127, -0.05127, -1.061), (-0.8237, -0.06028, -1.061), (-0.8362, -0.06698, -1.061), (-0.8498, -0.07111, -1.061), (-0.8639, -0.0725, -1.061), (-0.8781, -0.07111, -1.061), (-0.8917, -0.06698, -1.061), (-0.9042, -0.06028, -1.061), (-0.9152, -0.05127, -1.061), (-0.9242, -0.04028, -1.061), (-0.9309, -0.02774, -1.061), (-0.935, -0.01414, -1.061), (-0.9364, 7.001e-08, -1.061), (-0.935, 0.01414, -1.061), (-0.9309, 0.02774, -1.061), (-0.9242, 0.04028, -1.061), (-0.9152, 0.05127, -1.061), (-0.9042, 0.06028, -1.061), (-0.8917, 0.06698, -1.061), (-0.8781, 0.07111, -1.061), (-0.8639, 0.0725, -1.061), (-0.8639, 0.04837, 0.4529), (-0.8545, 0.04744, 0.4529), (-0.8454, 0.04468, 0.4529), (-0.8371, 0.04022, 0.4529), (-0.8297, 0.0342, 0.4529), (-0.8237, 0.02687, 0.4529), (-0.8192, 0.01851, 0.4529), (-0.8165, 0.009436, 0.4529), (-0.8156, 1.053e-08, 0.4529), (-0.8165, -0.009436, 0.4529), (-0.8192, -0.01851, 0.4529), (-0.8237, -0.02687, 0.4529), (-0.8297, -0.0342, 0.4529), (-0.8371, -0.04022, 0.4529), (-0.8454, -0.04468, 0.4529), (-0.8545, -0.04744, 0.4529), (-0.8639, -0.04837, 0.4529), (-0.8734, -0.04744, 0.4529), (-0.8824, -0.04468, 0.4529), (-0.8908, -0.04022, 0.4529), (-0.8981, -0.0342, 0.4529), (-0.9041, -0.02687, 0.4529), (-0.9086, -0.01851, 0.4529), (-0.9114, -0.009436, 0.4529), (-0.9123, 5.358e-08, 0.4529), (-0.9114, 0.009436, 0.4529), (-0.9086, 0.01851, 0.4529), (-0.9041, 0.02687, 0.4529), (-0.8981, 0.0342, 0.4529), (-0.8908, 0.04022, 0.4529), (-0.8824, 0.04468, 0.4529), (-0.8734, 0.04744, 0.4529), (-0.8498, 0.07111, -4.759), (-0.8362, 0.06698, -4.759), (-0.8237, 0.06028, -4.759), (-0.8127, 0.05127, -4.759), (-0.8037, 0.04028, -4.759), (-0.797, 0.02774, -4.759), (-0.7928, 0.01414, -4.759), (-0.7914, 5.474e-09, -4.759), (-0.7928, -0.01414, -4.759), (-0.797, -0.02774, -4.759), (-0.8037, -0.04028, -4.759), (-0.8127, -0.05127, -4.759), (-0.8237, -0.06028, -4.759), (-0.8362, -0.06698, -4.759), (-0.8498, -0.07111, -4.759), (-0.8639, -0.0725, -4.759), (-0.8781, -0.07111, -4.759), (-0.8917, -0.06698, -4.759), (-0.9042, -0.06028, -4.759), (-0.9152, -0.05127, -4.759), (-0.9242, -0.04028, -4.759), (-0.9309, -0.02774, -4.759), (-0.935, -0.01414, -4.759), (-0.9364, 7.001e-08, -4.759), (-0.935, 0.01414, -4.759), (-0.9309, 0.02774, -4.759), (-0.9242, 0.04028, -4.759), (-0.9152, 0.05127, -4.759), (-0.9042, 0.06028, -4.759), (-0.8917, 0.06698, -4.759), (-0.8781, 0.07111, -4.759), (-0.8639, 0.0725, -4.759), (-0.8639, 0.02862, -2.426), (-0.8583, 0.02807, -2.426), (-0.853, 0.02644, -2.426), (-0.848, 0.0238, -2.426), (-0.8437, 0.02024, -2.426), (-0.8401, 0.0159, -2.426), (-0.8375, 0.01095, -2.426), (-0.8359, 0.005584, -2.426), (-0.8353, 1.467e-08, -2.426), (-0.8359, -0.005584, -2.426), (-0.8375, -0.01095, -2.426), (-0.8401, -0.0159, -2.426), (-0.8437, -0.02024, -2.426), (-0.848, -0.0238, -2.426), (-0.853, -0.02644, -2.426), (-0.8583, -0.02807, -2.426), (-0.8639, -0.02862, -2.426), (-0.8695, -0.02807, -2.426), (-0.8749, -0.02644, -2.426), (-0.8798, -0.0238, -2.426), (-0.8842, -0.02024, -2.426), (-0.8877, -0.0159, -2.426), (-0.8904, -0.01095, -2.426), (-0.892, -0.005584, -2.426), (-0.8926, 4.014e-08, -2.426), (-0.892, 0.005584, -2.426), (-0.8904, 0.01095, -2.426), (-0.8877, 0.0159, -2.426), (-0.8842, 0.02024, -2.426), (-0.8798, 0.0238, -2.426), (-0.8749, 0.02644, -2.426), (-0.8695, 0.02807, -2.426), (-0.8498, 0.07111, -9.513), (-0.8362, 0.06698, -9.513), (-0.8237, 0.06028, -9.513), (-0.8127, 0.05127, -9.513), (-0.8037, 0.04028, -9.513), (-0.797, 0.02774, -9.513), (-0.7928, 0.01414, -9.513), (-0.7914, 5.474e-09, -9.513), (-0.7928, -0.01414, -9.513), (-0.797, -0.02774, -9.513), (-0.8037, -0.04028, -9.513), (-0.8127, -0.05127, -9.513), (-0.8237, -0.06028, -9.513), (-0.8362, -0.06698, -9.513), (-0.8498, -0.07111, -9.513), (-0.8639, -0.0725, -9.513), (-0.8781, -0.07111, -9.513), (-0.8917, -0.06698, -9.513), (-0.9042, -0.06028, -9.513), (-0.9152, -0.05127, -9.513), (-0.9242, -0.04028, -9.513), (-0.9309, -0.02774, -9.513), (-0.935, -0.01414, -9.513), (-0.9364, 7.001e-08, -9.513), (-0.935, 0.01414, -9.513), (-0.9309, 0.02774, -9.513), (-0.9242, 0.04028, -9.513), (-0.9152, 0.05127, -9.513), (-0.9042, 0.06028, -9.513), (-0.8917, 0.06698, -9.513), (-0.8781, 0.07111, -9.513), (-0.8639, 0.0725, -9.513), (-0.8639, 0.01924, -7.136), (-0.8602, 0.01887, -7.136), (-0.8566, 0.01777, -7.136), (-0.8532, 0.016, -7.136), (-0.8503, 0.0136, -7.136), (-0.8479, 0.01069, -7.136), (-0.8462, 0.007362, -7.136), (-0.8451, 0.003753, -7.136), (-0.8447, 1.663e-08, -7.136), (-0.8451, -0.003753, -7.136), (-0.8462, -0.007362, -7.136), (-0.8479, -0.01069, -7.136), (-0.8503, -0.0136, -7.136), (-0.8532, -0.016, -7.136), (-0.8566, -0.01777, -7.136), (-0.8602, -0.01887, -7.136), (-0.8639, -0.01924, -7.136), (-0.8677, -0.01887, -7.136), (-0.8713, -0.01777, -7.136), (-0.8746, -0.016, -7.136), (-0.8775, -0.0136, -7.136), (-0.8799, -0.01069, -7.136), (-0.8817, -0.007362, -7.136), (-0.8828, -0.003753, -7.136), (-0.8832, 3.375e-08, -7.136), (-0.8828, 0.003753, -7.136), (-0.8817, 0.007362, -7.136), (-0.8799, 0.01069, -7.136), (-0.8775, 0.0136, -7.136), (-0.8746, 0.016, -7.136), (-0.8713, 0.01777, -7.136), (-0.8677, 0.01887, -7.136), (-0.8565, 0.0376, -11.89), (-0.8493, 0.03542, -11.89), (-0.8426, 0.03187, -11.89), (-0.8368, 0.02711, -11.89), (-0.8321, 0.0213, -11.89), (-0.8285, 0.01467, -11.89), (-0.8263, 0.007479, -11.89), (-0.8256, 1.327e-08, -11.89), (-0.8263, -0.007479, -11.89), (-0.8285, -0.01467, -11.89), (-0.8321, -0.0213, -11.89), (-0.8368, -0.02711, -11.89), (-0.8426, -0.03187, -11.89), (-0.8493, -0.03542, -11.89), (-0.8565, -0.0376, -11.89), (-0.8639, -0.03834, -11.89), (-0.8714, -0.0376, -11.89), (-0.8786, -0.03542, -11.89), (-0.8852, -0.03187, -11.89), (-0.891, -0.02711, -11.89), (-0.8958, -0.0213, -11.89), (-0.8994, -0.01467, -11.89), (-0.9015, -0.007479, -11.89), (-0.9023, 4.739e-08, -11.89), (-0.9015, 0.007479, -11.89), (-0.8994, 0.01467, -11.89), (-0.8958, 0.0213, -11.89), (-0.891, 0.02711, -11.89), (-0.8852, 0.03187, -11.89), (-0.8786, 0.03542, -11.89), (-0.8714, 0.0376, -11.89), (-0.8639, 0.03834, -11.89)], [], [(96, 1, 3, 97), (97, 3, 5, 98), (98, 5, 7, 99), (99, 7, 9, 100), (100, 9, 11, 101), (101, 11, 13, 102), (102, 13, 15, 103), (103, 15, 17, 104), (104, 17, 19, 105), (105, 19, 21, 106), (106, 21, 23, 107), (107, 23, 25, 108), (108, 25, 27, 109), (109, 27, 29, 110), (110, 29, 31, 111), (111, 31, 33, 112), (112, 33, 35, 113), (113, 35, 37, 114), (114, 37, 39, 115), (115, 39, 41, 116), (116, 41, 43, 117), (117, 43, 45, 118), (118, 45, 47, 119), (119, 47, 49, 120), (120, 49, 51, 121), (121, 51, 53, 122), (122, 53, 55, 123), (123, 55, 57, 124), (124, 57, 59, 125), (125, 59, 61, 126), (7, 5, 130, 131), (126, 61, 63, 127), (127, 63, 1, 96), (0, 2, 4, 6, 8, 10, 12, 14, 16, 18, 20, 22, 24, 26, 28, 30, 32, 34, 36, 38, 40, 42, 44, 46, 48, 50, 52, 54, 56, 58, 60, 62), (62, 95, 64, 0), (60, 94, 95, 62), (58, 93, 94, 60), (56, 92, 93, 58), (54, 91, 92, 56), (52, 90, 91, 54), (50, 89, 90, 52), (48, 88, 89, 50), (46, 87, 88, 48), (44, 86, 87, 46), (42, 85, 86, 44), (40, 84, 85, 42), (38, 83, 84, 40), (36, 82, 83, 38), (34, 81, 82, 36), (32, 80, 81, 34), (30, 79, 80, 32), (28, 78, 79, 30), (26, 77, 78, 28), (24, 76, 77, 26), (22, 75, 76, 24), (20, 74, 75, 22), (18, 73, 74, 20), (16, 72, 73, 18), (14, 71, 72, 16), (12, 70, 71, 14), (10, 69, 70, 12), (8, 68, 69, 10), (6, 67, 68, 8), (4, 66, 67, 6), (2, 65, 66, 4), (0, 64, 65, 2), (95, 127, 96, 64), (94, 126, 127, 95), (93, 125, 126, 94), (92, 124, 125, 93), (91, 123, 124, 92), (90, 122, 123, 91), (89, 121, 122, 90), (88, 120, 121, 89), (87, 119, 120, 88), (86, 118, 119, 87), (85, 117, 118, 86), (84, 116, 117, 85), (83, 115, 116, 84), (82, 114, 115, 83), (81, 113, 114, 82), (80, 112, 113, 81), (79, 111, 112, 80), (78, 110, 111, 79), (77, 109, 110, 78), (76, 108, 109, 77), (75, 107, 108, 76), (74, 106, 107, 75), (73, 105, 106, 74), (72, 104, 105, 73), (71, 103, 104, 72), (70, 102, 103, 71), (69, 101, 102, 70), (68, 100, 101, 69), (67, 99, 100, 68), (66, 98, 99, 67), (65, 97, 98, 66), (64, 96, 97, 65), (129, 128, 159, 158, 157, 156, 155, 154, 153, 152, 151, 150, 149, 148, 147, 146, 145, 144, 143, 142, 141, 140, 139, 138, 137, 136, 135, 134, 133, 132, 131, 130), (25, 23, 139, 140), (43, 41, 148, 149), (61, 59, 157, 158), (17, 15, 135, 136), (35, 33, 144, 145), (53, 51, 153, 154), (9, 7, 131, 132), (27, 25, 140, 141), (45, 43, 149, 150), (63, 61, 158, 159), (19, 17, 136, 137), (37, 35, 145, 146), (55, 53, 154, 155), (11, 9, 132, 133), (29, 27, 141, 142), (47, 45, 150, 151), (3, 1, 128, 129), (1, 63, 159, 128), (21, 19, 137, 138), (39, 37, 146, 147), (57, 55, 155, 156), (13, 11, 133, 134), (31, 29, 142, 143), (49, 47, 151, 152), (5, 3, 129, 130), (23, 21, 138, 139), (41, 39, 147, 148), (59, 57, 156, 157), (15, 13, 134, 135), (33, 31, 143, 144), (51, 49, 152, 153), (224, 161, 163, 225), (225, 163, 165, 226), (226, 165, 167, 227), (227, 167, 169, 228), (228, 169, 171, 229), (229, 171, 173, 230), (230, 173, 175, 231), (231, 175, 177, 232), (232, 177, 179, 233), (233, 179, 181, 234), (234, 181, 183, 235), (235, 183, 185, 236), (236, 185, 187, 237), (237, 187, 189, 238), (238, 189, 191, 239), (239, 191, 193, 240), (240, 193, 195, 241), (241, 195, 197, 242), (242, 197, 199, 243), (243, 199, 201, 244), (244, 201, 203, 245), (245, 203, 205, 246), (246, 205, 207, 247), (247, 207, 209, 248), (248, 209, 211, 249), (249, 211, 213, 250), (250, 213, 215, 251), (251, 215, 217, 252), (252, 217, 219, 253), (253, 219, 221, 254), (163, 161, 223, 221, 219, 217, 215, 213, 211, 209, 207, 205, 203, 201, 199, 197, 195, 193, 191, 189, 187, 185, 183, 181, 179, 177, 175, 173, 171, 169, 167, 165), (254, 221, 223, 255), (255, 223, 161, 224), (160, 162, 164, 166, 168, 170, 172, 174, 176, 178, 180, 182, 184, 186, 188, 190, 192, 194, 196, 198, 200, 202, 204, 206, 208, 210, 212, 214, 216, 218, 220, 222), (319, 255, 224, 288), (318, 254, 255, 319), (317, 253, 254, 318), (316, 252, 253, 317), (315, 251, 252, 316), (314, 250, 251, 315), (313, 249, 250, 314), (312, 248, 249, 313), (311, 247, 248, 312), (310, 246, 247, 311), (309, 245, 246, 310), (308, 244, 245, 309), (307, 243, 244, 308), (306, 242, 243, 307), (305, 241, 242, 306), (304, 240, 241, 305), (303, 239, 240, 304), (302, 238, 239, 303), (301, 237, 238, 302), (300, 236, 237, 301), (299, 235, 236, 300), (298, 234, 235, 299), (297, 233, 234, 298), (296, 232, 233, 297), (295, 231, 232, 296), (294, 230, 231, 295), (293, 229, 230, 294), (292, 228, 229, 293), (291, 227, 228, 292), (290, 226, 227, 291), (289, 225, 226, 290), (288, 224, 225, 289), (352, 287, 256, 353), (353, 256, 257, 354), (354, 257, 258, 355), (355, 258, 259, 356), (356, 259, 260, 357), (357, 260, 261, 358), (358, 261, 262, 359), (359, 262, 263, 360), (360, 263, 264, 361), (361, 264, 265, 362), (362, 265, 266, 363), (363, 266, 267, 364), (364, 267, 268, 365), (365, 268, 269, 366), (366, 269, 270, 367), (367, 270, 271, 368), (368, 271, 272, 369), (369, 272, 273, 370), (370, 273, 274, 371), (371, 274, 275, 372), (372, 275, 276, 373), (373, 276, 277, 374), (374, 277, 278, 375), (375, 278, 279, 376), (376, 279, 280, 377), (377, 280, 281, 378), (378, 281, 282, 379), (379, 282, 283, 380), (380, 283, 284, 381), (381, 284, 285, 382), (382, 285, 286, 383), (383, 286, 287, 352), (287, 288, 289, 256), (256, 289, 290, 257), (257, 290, 291, 258), (258, 291, 292, 259), (259, 292, 293, 260), (260, 293, 294, 261), (261, 294, 295, 262), (262, 295, 296, 263), (263, 296, 297, 264), (264, 297, 298, 265), (265, 298, 299, 266), (266, 299, 300, 267), (267, 300, 301, 268), (268, 301, 302, 269), (269, 302, 303, 270), (270, 303, 304, 271), (271, 304, 305, 272), (272, 305, 306, 273), (273, 306, 307, 274), (274, 307, 308, 275), (275, 308, 309, 276), (276, 309, 310, 277), (277, 310, 311, 278), (278, 311, 312, 279), (279, 312, 313, 280), (280, 313, 314, 281), (281, 314, 315, 282), (282, 315, 316, 283), (283, 316, 317, 284), (284, 317, 318, 285), (285, 318, 319, 286), (286, 319, 288, 287), (447, 350, 351, 416), (446, 349, 350, 447), (445, 348, 349, 446), (444, 347, 348, 445), (443, 346, 347, 444), (442, 345, 346, 443), (441, 344, 345, 442), (440, 343, 344, 441), (439, 342, 343, 440), (438, 341, 342, 439), (437, 340, 341, 438), (436, 339, 340, 437), (435, 338, 339, 436), (434, 337, 338, 435), (433, 336, 337, 434), (432, 335, 336, 433), (431, 334, 335, 432), (430, 333, 334, 431), (429, 332, 333, 430), (428, 331, 332, 429), (427, 330, 331, 428), (426, 329, 330, 427), (425, 328, 329, 426), (424, 327, 328, 425), (423, 326, 327, 424), (422, 325, 326, 423), (421, 324, 325, 422), (420, 323, 324, 421), (419, 322, 323, 420), (418, 321, 322, 419), (417, 320, 321, 418), (416, 351, 320, 417), (350, 383, 352, 351), (349, 382, 383, 350), (348, 381, 382, 349), (347, 380, 381, 348), (346, 379, 380, 347), (345, 378, 379, 346), (344, 377, 378, 345), (343, 376, 377, 344), (342, 375, 376, 343), (341, 374, 375, 342), (340, 373, 374, 341), (339, 372, 373, 340), (338, 371, 372, 339), (337, 370, 371, 338), (336, 369, 370, 337), (335, 368, 369, 336), (334, 367, 368, 335), (333, 366, 367, 334), (332, 365, 366, 333), (331, 364, 365, 332), (330, 363, 364, 331), (329, 362, 363, 330), (328, 361, 362, 329), (327, 360, 361, 328), (326, 359, 360, 327), (325, 358, 359, 326), (324, 357, 358, 325), (323, 356, 357, 324), (322, 355, 356, 323), (321, 354, 355, 322), (320, 353, 354, 321), (351, 352, 353, 320), (479, 415, 384, 448), (448, 384, 385, 449), (449, 385, 386, 450), (450, 386, 387, 451), (451, 387, 388, 452), (452, 388, 389, 453), (453, 389, 390, 454), (454, 390, 391, 455), (455, 391, 392, 456), (456, 392, 393, 457), (457, 393, 394, 458), (458, 394, 395, 459), (459, 395, 396, 460), (460, 396, 397, 461), (461, 397, 398, 462), (462, 398, 399, 463), (463, 399, 400, 464), (464, 400, 401, 465), (465, 401, 402, 466), (466, 402, 403, 467), (467, 403, 404, 468), (468, 404, 405, 469), (469, 405, 406, 470), (470, 406, 407, 471), (471, 407, 408, 472), (472, 408, 409, 473), (473, 409, 410, 474), (474, 410, 411, 475), (475, 411, 412, 476), (476, 412, 413, 477), (477, 413, 414, 478), (478, 414, 415, 479), (415, 416, 417, 384), (384, 417, 418, 385), (385, 418, 419, 386), (386, 419, 420, 387), (387, 420, 421, 388), (388, 421, 422, 389), (389, 422, 423, 390), (390, 423, 424, 391), (391, 424, 425, 392), (392, 425, 426, 393), (393, 426, 427, 394), (394, 427, 428, 395), (395, 428, 429, 396), (396, 429, 430, 397), (397, 430, 431, 398), (398, 431, 432, 399), (399, 432, 433, 400), (400, 433, 434, 401), (401, 434, 435, 402), (402, 435, 436, 403), (403, 436, 437, 404), (404, 437, 438, 405), (405, 438, 439, 406), (406, 439, 440, 407), (407, 440, 441, 408), (408, 441, 442, 409), (409, 442, 443, 410), (410, 443, 444, 411), (411, 444, 445, 412), (412, 445, 446, 413), (413, 446, 447, 414), (414, 447, 416, 415), (222, 478, 479, 160), (220, 477, 478, 222), (218, 476, 477, 220), (216, 475, 476, 218), (214, 474, 475, 216), (212, 473, 474, 214), (210, 472, 473, 212), (208, 471, 472, 210), (206, 470, 471, 208), (204, 469, 470, 206), (202, 468, 469, 204), (200, 467, 468, 202), (198, 466, 467, 200), (196, 465, 466, 198), (194, 464, 465, 196), (192, 463, 464, 194), (190, 462, 463, 192), (188, 461, 462, 190), (186, 460, 461, 188), (184, 459, 460, 186), (182, 458, 459, 184), (180, 457, 458, 182), (178, 456, 457, 180), (176, 455, 456, 178), (174, 454, 455, 176), (172, 453, 454, 174), (170, 452, 453, 172), (168, 451, 452, 170), (166, 450, 451, 168), (164, 449, 450, 166), (162, 448, 449, 164), (160, 479, 448, 162), (544, 481, 483, 545), (545, 483, 485, 546), (546, 485, 487, 547), (547, 487, 489, 548), (548, 489, 491, 549), (549, 491, 493, 550), (550, 493, 495, 551), (551, 495, 497, 552), (552, 497, 499, 553), (553, 499, 501, 554), (554, 501, 503, 555), (555, 503, 505, 556), (556, 505, 507, 557), (557, 507, 509, 558), (558, 509, 511, 559), (559, 511, 513, 560), (560, 513, 515, 561), (561, 515, 517, 562), (562, 517, 519, 563), (563, 519, 521, 564), (564, 521, 523, 565), (565, 523, 525, 566), (566, 525, 527, 567), (567, 527, 529, 568), (568, 529, 531, 569), (569, 531, 533, 570), (570, 533, 535, 571), (571, 535, 537, 572), (572, 537, 539, 573), (573, 539, 541, 574), (483, 481, 543, 541, 539, 537, 535, 533, 531, 529, 527, 525, 523, 521, 519, 517, 515, 513, 511, 509, 507, 505, 503, 501, 499, 497, 495, 493, 491, 489, 487, 485), (574, 541, 543, 575), (575, 543, 481, 544), (480, 482, 484, 486, 488, 490, 492, 494, 496, 498, 500, 502, 504, 506, 508, 510, 512, 514, 516, 518, 520, 522, 524, 526, 528, 530, 532, 534, 536, 538, 540, 542), (639, 575, 544, 608), (638, 574, 575, 639), (637, 573, 574, 638), (636, 572, 573, 637), (635, 571, 572, 636), (634, 570, 571, 635), (633, 569, 570, 634), (632, 568, 569, 633), (631, 567, 568, 632), (630, 566, 567, 631), (629, 565, 566, 630), (628, 564, 565, 629), (627, 563, 564, 628), (626, 562, 563, 627), (625, 561, 562, 626), (624, 560, 561, 625), (623, 559, 560, 624), (622, 558, 559, 623), (621, 557, 558, 622), (620, 556, 557, 621), (619, 555, 556, 620), (618, 554, 555, 619), (617, 553, 554, 618), (616, 552, 553, 617), (615, 551, 552, 616), (614, 550, 551, 615), (613, 549, 550, 614), (612, 548, 549, 613), (611, 547, 548, 612), (610, 546, 547, 611), (609, 545, 546, 610), (608, 544, 545, 609), (672, 607, 576, 673), (673, 576, 577, 674), (674, 577, 578, 675), (675, 578, 579, 676), (676, 579, 580, 677), (677, 580, 581, 678), (678, 581, 582, 679), (679, 582, 583, 680), (680, 583, 584, 681), (681, 584, 585, 682), (682, 585, 586, 683), (683, 586, 587, 684), (684, 587, 588, 685), (685, 588, 589, 686), (686, 589, 590, 687), (687, 590, 591, 688), (688, 591, 592, 689), (689, 592, 593, 690), (690, 593, 594, 691), (691, 594, 595, 692), (692, 595, 596, 693), (693, 596, 597, 694), (694, 597, 598, 695), (695, 598, 599, 696), (696, 599, 600, 697), (697, 600, 601, 698), (698, 601, 602, 699), (699, 602, 603, 700), (700, 603, 604, 701), (701, 604, 605, 702), (702, 605, 606, 703), (703, 606, 607, 672), (607, 608, 609, 576), (576, 609, 610, 577), (577, 610, 611, 578), (578, 611, 612, 579), (579, 612, 613, 580), (580, 613, 614, 581), (581, 614, 615, 582), (582, 615, 616, 583), (583, 616, 617, 584), (584, 617, 618, 585), (585, 618, 619, 586), (586, 619, 620, 587), (587, 620, 621, 588), (588, 621, 622, 589), (589, 622, 623, 590), (590, 623, 624, 591), (591, 624, 625, 592), (592, 625, 626, 593), (593, 626, 627, 594), (594, 627, 628, 595), (595, 628, 629, 596), (596, 629, 630, 597), (597, 630, 631, 598), (598, 631, 632, 599), (599, 632, 633, 600), (600, 633, 634, 601), (601, 634, 635, 602), (602, 635, 636, 603), (603, 636, 637, 604), (604, 637, 638, 605), (605, 638, 639, 606), (606, 639, 608, 607), (767, 670, 671, 736), (766, 669, 670, 767), (765, 668, 669, 766), (764, 667, 668, 765), (763, 666, 667, 764), (762, 665, 666, 763), (761, 664, 665, 762), (760, 663, 664, 761), (759, 662, 663, 760), (758, 661, 662, 759), (757, 660, 661, 758), (756, 659, 660, 757), (755, 658, 659, 756), (754, 657, 658, 755), (753, 656, 657, 754), (752, 655, 656, 753), (751, 654, 655, 752), (750, 653, 654, 751), (749, 652, 653, 750), (748, 651, 652, 749), (747, 650, 651, 748), (746, 649, 650, 747), (745, 648, 649, 746), (744, 647, 648, 745), (743, 646, 647, 744), (742, 645, 646, 743), (741, 644, 645, 742), (740, 643, 644, 741), (739, 642, 643, 740), (738, 641, 642, 739), (737, 640, 641, 738), (736, 671, 640, 737), (670, 703, 672, 671), (669, 702, 703, 670), (668, 701, 702, 669), (667, 700, 701, 668), (666, 699, 700, 667), (665, 698, 699, 666), (664, 697, 698, 665), (663, 696, 697, 664), (662, 695, 696, 663), (661, 694, 695, 662), (660, 693, 694, 661), (659, 692, 693, 660), (658, 691, 692, 659), (657, 690, 691, 658), (656, 689, 690, 657), (655, 688, 689, 656), (654, 687, 688, 655), (653, 686, 687, 654), (652, 685, 686, 653), (651, 684, 685, 652), (650, 683, 684, 651), (649, 682, 683, 650), (648, 681, 682, 649), (647, 680, 681, 648), (646, 679, 680, 647), (645, 678, 679, 646), (644, 677, 678, 645), (643, 676, 677, 644), (642, 675, 676, 643), (641, 674, 675, 642), (640, 673, 674, 641), (671, 672, 673, 640), (799, 735, 704, 768), (768, 704, 705, 769), (769, 705, 706, 770), (770, 706, 707, 771), (771, 707, 708, 772), (772, 708, 709, 773), (773, 709, 710, 774), (774, 710, 711, 775), (775, 711, 712, 776), (776, 712, 713, 777), (777, 713, 714, 778), (778, 714, 715, 779), (779, 715, 716, 780), (780, 716, 717, 781), (781, 717, 718, 782), (782, 718, 719, 783), (783, 719, 720, 784), (784, 720, 721, 785), (785, 721, 722, 786), (786, 722, 723, 787), (787, 723, 724, 788), (788, 724, 725, 789), (789, 725, 726, 790), (790, 726, 727, 791), (791, 727, 728, 792), (792, 728, 729, 793), (793, 729, 730, 794), (794, 730, 731, 795), (795, 731, 732, 796), (796, 732, 733, 797), (797, 733, 734, 798), (798, 734, 735, 799), (735, 736, 737, 704), (704, 737, 738, 705), (705, 738, 739, 706), (706, 739, 740, 707), (707, 740, 741, 708), (708, 741, 742, 709), (709, 742, 743, 710), (710, 743, 744, 711), (711, 744, 745, 712), (712, 745, 746, 713), (713, 746, 747, 714), (714, 747, 748, 715), (715, 748, 749, 716), (716, 749, 750, 717), (717, 750, 751, 718), (718, 751, 752, 719), (719, 752, 753, 720), (720, 753, 754, 721), (721, 754, 755, 722), (722, 755, 756, 723), (723, 756, 757, 724), (724, 757, 758, 725), (725, 758, 759, 726), (726, 759, 760, 727), (727, 760, 761, 728), (728, 761, 762, 729), (729, 762, 763, 730), (730, 763, 764, 731), (731, 764, 765, 732), (732, 765, 766, 733), (733, 766, 767, 734), (734, 767, 736, 735), (542, 798, 799, 480), (540, 797, 798, 542), (538, 796, 797, 540), (536, 795, 796, 538), (534, 794, 795, 536), (532, 793, 794, 534), (530, 792, 793, 532), (528, 791, 792, 530), (526, 790, 791, 528), (524, 789, 790, 526), (522, 788, 789, 524), (520, 787, 788, 522), (518, 786, 787, 520), (516, 785, 786, 518), (514, 784, 785, 516), (512, 783, 784, 514), (510, 782, 783, 512), (508, 781, 782, 510), (506, 780, 781, 508), (504, 779, 780, 506), (502, 778, 779, 504), (500, 777, 778, 502), (498, 776, 777, 500), (496, 775, 776, 498), (494, 774, 775, 496), (492, 773, 774, 494), (490, 772, 773, 492), (488, 771, 772, 490), (486, 770, 771, 488), (484, 769, 770, 486), (482, 768, 769, 484), (480, 799, 768, 482), (864, 801, 803, 865), (865, 803, 805, 866), (866, 805, 807, 867), (867, 807, 809, 868), (868, 809, 811, 869), (869, 811, 813, 870), (870, 813, 815, 871), (871, 815, 817, 872), (872, 817, 819, 873), (873, 819, 821, 874), (874, 821, 823, 875), (875, 823, 825, 876), (876, 825, 827, 877), (877, 827, 829, 878), (878, 829, 831, 879), (879, 831, 833, 880), (880, 833, 835, 881), (881, 835, 837, 882), (882, 837, 839, 883), (883, 839, 841, 884), (884, 841, 843, 885), (885, 843, 845, 886), (886, 845, 847, 887), (887, 847, 849, 888), (888, 849, 851, 889), (889, 851, 853, 890), (890, 853, 855, 891), (891, 855, 857, 892), (892, 857, 859, 893), (893, 859, 861, 894), (803, 801, 863, 861, 859, 857, 855, 853, 851, 849, 847, 845, 843, 841, 839, 837, 835, 833, 831, 829, 827, 825, 823, 821, 819, 817, 815, 813, 811, 809, 807, 805), (894, 861, 863, 895), (895, 863, 801, 864), (800, 802, 804, 806, 808, 810, 812, 814, 816, 818, 820, 822, 824, 826, 828, 830, 832, 834, 836, 838, 840, 842, 844, 846, 848, 850, 852, 854, 856, 858, 860, 862), (959, 895, 864, 928), (958, 894, 895, 959), (957, 893, 894, 958), (956, 892, 893, 957), (955, 891, 892, 956), (954, 890, 891, 955), (953, 889, 890, 954), (952, 888, 889, 953), (951, 887, 888, 952), (950, 886, 887, 951), (949, 885, 886, 950), (948, 884, 885, 949), (947, 883, 884, 948), (946, 882, 883, 947), (945, 881, 882, 946), (944, 880, 881, 945), (943, 879, 880, 944), (942, 878, 879, 943), (941, 877, 878, 942), (940, 876, 877, 941), (939, 875, 876, 940), (938, 874, 875, 939), (937, 873, 874, 938), (936, 872, 873, 937), (935, 871, 872, 936), (934, 870, 871, 935), (933, 869, 870, 934), (932, 868, 869, 933), (931, 867, 868, 932), (930, 866, 867, 931), (929, 865, 866, 930), (928, 864, 865, 929), (992, 927, 896, 993), (993, 896, 897, 994), (994, 897, 898, 995), (995, 898, 899, 996), (996, 899, 900, 997), (997, 900, 901, 998), (998, 901, 902, 999), (999, 902, 903, 1000), (1000, 903, 904, 1001), (1001, 904, 905, 1002), (1002, 905, 906, 1003), (1003, 906, 907, 1004), (1004, 907, 908, 1005), (1005, 908, 909, 1006), (1006, 909, 910, 1007), (1007, 910, 911, 1008), (1008, 911, 912, 1009), (1009, 912, 913, 1010), (1010, 913, 914, 1011), (1011, 914, 915, 1012), (1012, 915, 916, 1013), (1013, 916, 917, 1014), (1014, 917, 918, 1015), (1015, 918, 919, 1016), (1016, 919, 920, 1017), (1017, 920, 921, 1018), (1018, 921, 922, 1019), (1019, 922, 923, 1020), (1020, 923, 924, 1021), (1021, 924, 925, 1022), (1022, 925, 926, 1023), (1023, 926, 927, 992), (927, 928, 929, 896), (896, 929, 930, 897), (897, 930, 931, 898), (898, 931, 932, 899), (899, 932, 933, 900), (900, 933, 934, 901), (901, 934, 935, 902), (902, 935, 936, 903), (903, 936, 937, 904), (904, 937, 938, 905), (905, 938, 939, 906), (906, 939, 940, 907), (907, 940, 941, 908), (908, 941, 942, 909), (909, 942, 943, 910), (910, 943, 944, 911), (911, 944, 945, 912), (912, 945, 946, 913), (913, 946, 947, 914), (914, 947, 948, 915), (915, 948, 949, 916), (916, 949, 950, 917), (917, 950, 951, 918), (918, 951, 952, 919), (919, 952, 953, 920), (920, 953, 954, 921), (921, 954, 955, 922), (922, 955, 956, 923), (923, 956, 957, 924), (924, 957, 958, 925), (925, 958, 959, 926), (926, 959, 928, 927), (1087, 990, 991, 1056), (1086, 989, 990, 1087), (1085, 988, 989, 1086), (1084, 987, 988, 1085), (1083, 986, 987, 1084), (1082, 985, 986, 1083), (1081, 984, 985, 1082), (1080, 983, 984, 1081), (1079, 982, 983, 1080), (1078, 981, 982, 1079), (1077, 980, 981, 1078), (1076, 979, 980, 1077), (1075, 978, 979, 1076), (1074, 977, 978, 1075), (1073, 976, 977, 1074), (1072, 975, 976, 1073), (1071, 974, 975, 1072), (1070, 973, 974, 1071), (1069, 972, 973, 1070), (1068, 971, 972, 1069), (1067, 970, 971, 1068), (1066, 969, 970, 1067), (1065, 968, 969, 1066), (1064, 967, 968, 1065), (1063, 966, 967, 1064), (1062, 965, 966, 1063), (1061, 964, 965, 1062), (1060, 963, 964, 1061), (1059, 962, 963, 1060), (1058, 961, 962, 1059), (1057, 960, 961, 1058), (1056, 991, 960, 1057), (990, 1023, 992, 991), (989, 1022, 1023, 990), (988, 1021, 1022, 989), (987, 1020, 1021, 988), (986, 1019, 1020, 987), (985, 1018, 1019, 986), (984, 1017, 1018, 985), (983, 1016, 1017, 984), (982, 1015, 1016, 983), (981, 1014, 1015, 982), (980, 1013, 1014, 981), (979, 1012, 1013, 980), (978, 1011, 1012, 979), (977, 1010, 1011, 978), (976, 1009, 1010, 977), (975, 1008, 1009, 976), (974, 1007, 1008, 975), (973, 1006, 1007, 974), (972, 1005, 1006, 973), (971, 1004, 1005, 972), (970, 1003, 1004, 971), (969, 1002, 1003, 970), (968, 1001, 1002, 969), (967, 1000, 1001, 968), (966, 999, 1000, 967), (965, 998, 999, 966), (964, 997, 998, 965), (963, 996, 997, 964), (962, 995, 996, 963), (961, 994, 995, 962), (960, 993, 994, 961), (991, 992, 993, 960), (1119, 1055, 1024, 1088), (1088, 1024, 1025, 1089), (1089, 1025, 1026, 1090), (1090, 1026, 1027, 1091), (1091, 1027, 1028, 1092), (1092, 1028, 1029, 1093), (1093, 1029, 1030, 1094), (1094, 1030, 1031, 1095), (1095, 1031, 1032, 1096), (1096, 1032, 1033, 1097), (1097, 1033, 1034, 1098), (1098, 1034, 1035, 1099), (1099, 1035, 1036, 1100), (1100, 1036, 1037, 1101), (1101, 1037, 1038, 1102), (1102, 1038, 1039, 1103), (1103, 1039, 1040, 1104), (1104, 1040, 1041, 1105), (1105, 1041, 1042, 1106), (1106, 1042, 1043, 1107), (1107, 1043, 1044, 1108), (1108, 1044, 1045, 1109), (1109, 1045, 1046, 1110), (1110, 1046, 1047, 1111), (1111, 1047, 1048, 1112), (1112, 1048, 1049, 1113), (1113, 1049, 1050, 1114), (1114, 1050, 1051, 1115), (1115, 1051, 1052, 1116), (1116, 1052, 1053, 1117), (1117, 1053, 1054, 1118), (1118, 1054, 1055, 1119), (1055, 1056, 1057, 1024), (1024, 1057, 1058, 1025), (1025, 1058, 1059, 1026), (1026, 1059, 1060, 1027), (1027, 1060, 1061, 1028), (1028, 1061, 1062, 1029), (1029, 1062, 1063, 1030), (1030, 1063, 1064, 1031), (1031, 1064, 1065, 1032), (1032, 1065, 1066, 1033), (1033, 1066, 1067, 1034), (1034, 1067, 1068, 1035), (1035, 1068, 1069, 1036), (1036, 1069, 1070, 1037), (1037, 1070, 1071, 1038), (1038, 1071, 1072, 1039), (1039, 1072, 1073, 1040), (1040, 1073, 1074, 1041), (1041, 1074, 1075, 1042), (1042, 1075, 1076, 1043), (1043, 1076, 1077, 1044), (1044, 1077, 1078, 1045), (1045, 1078, 1079, 1046), (1046, 1079, 1080, 1047), (1047, 1080, 1081, 1048), (1048, 1081, 1082, 1049), (1049, 1082, 1083, 1050), (1050, 1083, 1084, 1051), (1051, 1084, 1085, 1052), (1052, 1085, 1086, 1053), (1053, 1086, 1087, 1054), (1054, 1087, 1056, 1055), (862, 1118, 1119, 800), (860, 1117, 1118, 862), (858, 1116, 1117, 860), (856, 1115, 1116, 858), (854, 1114, 1115, 856), (852, 1113, 1114, 854), (850, 1112, 1113, 852), (848, 1111, 1112, 850), (846, 1110, 1111, 848), (844, 1109, 1110, 846), (842, 1108, 1109, 844), (840, 1107, 1108, 842), (838, 1106, 1107, 840), (836, 1105, 1106, 838), (834, 1104, 1105, 836), (832, 1103, 1104, 834), (830, 1102, 1103, 832), (828, 1101, 1102, 830), (826, 1100, 1101, 828), (824, 1099, 1100, 826), (822, 1098, 1099, 824), (820, 1097, 1098, 822), (818, 1096, 1097, 820), (816, 1095, 1096, 818), (814, 1094, 1095, 816), (812, 1093, 1094, 814), (810, 1092, 1093, 812), (808, 1091, 1092, 810), (806, 1090, 1091, 808), (804, 1089, 1090, 806), (802, 1088, 1089, 804), (800, 1119, 1088, 802), (1184, 1121, 1123, 1185), (1185, 1123, 1125, 1186), (1186, 1125, 1127, 1187), (1187, 1127, 1129, 1188), (1188, 1129, 1131, 1189), (1189, 1131, 1133, 1190), (1190, 1133, 1135, 1191), (1191, 1135, 1137, 1192), (1192, 1137, 1139, 1193), (1193, 1139, 1141, 1194), (1194, 1141, 1143, 1195), (1195, 1143, 1145, 1196), (1196, 1145, 1147, 1197), (1197, 1147, 1149, 1198), (1198, 1149, 1151, 1199), (1199, 1151, 1153, 1200), (1200, 1153, 1155, 1201), (1201, 1155, 1157, 1202), (1202, 1157, 1159, 1203), (1203, 1159, 1161, 1204), (1204, 1161, 1163, 1205), (1205, 1163, 1165, 1206), (1206, 1165, 1167, 1207), (1207, 1167, 1169, 1208), (1208, 1169, 1171, 1209), (1209, 1171, 1173, 1210), (1210, 1173, 1175, 1211), (1211, 1175, 1177, 1212), (1212, 1177, 1179, 1213), (1213, 1179, 1181, 1214), (1123, 1121, 1183, 1181, 1179, 1177, 1175, 1173, 1171, 1169, 1167, 1165, 1163, 1161, 1159, 1157, 1155, 1153, 1151, 1149, 1147, 1145, 1143, 1141, 1139, 1137, 1135, 1133, 1131, 1129, 1127, 1125), (1214, 1181, 1183, 1215), (1215, 1183, 1121, 1184), (1120, 1122, 1124, 1126, 1128, 1130, 1132, 1134, 1136, 1138, 1140, 1142, 1144, 1146, 1148, 1150, 1152, 1154, 1156, 1158, 1160, 1162, 1164, 1166, 1168, 1170, 1172, 1174, 1176, 1178, 1180, 1182), (1279, 1215, 1184, 1248), (1278, 1214, 1215, 1279), (1277, 1213, 1214, 1278), (1276, 1212, 1213, 1277), (1275, 1211, 1212, 1276), (1274, 1210, 1211, 1275), (1273, 1209, 1210, 1274), (1272, 1208, 1209, 1273), (1271, 1207, 1208, 1272), (1270, 1206, 1207, 1271), (1269, 1205, 1206, 1270), (1268, 1204, 1205, 1269), (1267, 1203, 1204, 1268), (1266, 1202, 1203, 1267), (1265, 1201, 1202, 1266), (1264, 1200, 1201, 1265), (1263, 1199, 1200, 1264), (1262, 1198, 1199, 1263), (1261, 1197, 1198, 1262), (1260, 1196, 1197, 1261), (1259, 1195, 1196, 1260), (1258, 1194, 1195, 1259), (1257, 1193, 1194, 1258), (1256, 1192, 1193, 1257), (1255, 1191, 1192, 1256), (1254, 1190, 1191, 1255), (1253, 1189, 1190, 1254), (1252, 1188, 1189, 1253), (1251, 1187, 1188, 1252), (1250, 1186, 1187, 1251), (1249, 1185, 1186, 1250), (1248, 1184, 1185, 1249), (1312, 1247, 1216, 1313), (1313, 1216, 1217, 1314), (1314, 1217, 1218, 1315), (1315, 1218, 1219, 1316), (1316, 1219, 1220, 1317), (1317, 1220, 1221, 1318), (1318, 1221, 1222, 1319), (1319, 1222, 1223, 1320), (1320, 1223, 1224, 1321), (1321, 1224, 1225, 1322), (1322, 1225, 1226, 1323), (1323, 1226, 1227, 1324), (1324, 1227, 1228, 1325), (1325, 1228, 1229, 1326), (1326, 1229, 1230, 1327), (1327, 1230, 1231, 1328), (1328, 1231, 1232, 1329), (1329, 1232, 1233, 1330), (1330, 1233, 1234, 1331), (1331, 1234, 1235, 1332), (1332, 1235, 1236, 1333), (1333, 1236, 1237, 1334), (1334, 1237, 1238, 1335), (1335, 1238, 1239, 1336), (1336, 1239, 1240, 1337), (1337, 1240, 1241, 1338), (1338, 1241, 1242, 1339), (1339, 1242, 1243, 1340), (1340, 1243, 1244, 1341), (1341, 1244, 1245, 1342), (1342, 1245, 1246, 1343), (1343, 1246, 1247, 1312), (1247, 1248, 1249, 1216), (1216, 1249, 1250, 1217), (1217, 1250, 1251, 1218), (1218, 1251, 1252, 1219), (1219, 1252, 1253, 1220), (1220, 1253, 1254, 1221), (1221, 1254, 1255, 1222), (1222, 1255, 1256, 1223), (1223, 1256, 1257, 1224), (1224, 1257, 1258, 1225), (1225, 1258, 1259, 1226), (1226, 1259, 1260, 1227), (1227, 1260, 1261, 1228), (1228, 1261, 1262, 1229), (1229, 1262, 1263, 1230), (1230, 1263, 1264, 1231), (1231, 1264, 1265, 1232), (1232, 1265, 1266, 1233), (1233, 1266, 1267, 1234), (1234, 1267, 1268, 1235), (1235, 1268, 1269, 1236), (1236, 1269, 1270, 1237), (1237, 1270, 1271, 1238), (1238, 1271, 1272, 1239), (1239, 1272, 1273, 1240), (1240, 1273, 1274, 1241), (1241, 1274, 1275, 1242), (1242, 1275, 1276, 1243), (1243, 1276, 1277, 1244), (1244, 1277, 1278, 1245), (1245, 1278, 1279, 1246), (1246, 1279, 1248, 1247), (1407, 1310, 1311, 1376), (1406, 1309, 1310, 1407), (1405, 1308, 1309, 1406), (1404, 1307, 1308, 1405), (1403, 1306, 1307, 1404), (1402, 1305, 1306, 1403), (1401, 1304, 1305, 1402), (1400, 1303, 1304, 1401), (1399, 1302, 1303, 1400), (1398, 1301, 1302, 1399), (1397, 1300, 1301, 1398), (1396, 1299, 1300, 1397), (1395, 1298, 1299, 1396), (1394, 1297, 1298, 1395), (1393, 1296, 1297, 1394), (1392, 1295, 1296, 1393), (1391, 1294, 1295, 1392), (1390, 1293, 1294, 1391), (1389, 1292, 1293, 1390), (1388, 1291, 1292, 1389), (1387, 1290, 1291, 1388), (1386, 1289, 1290, 1387), (1385, 1288, 1289, 1386), (1384, 1287, 1288, 1385), (1383, 1286, 1287, 1384), (1382, 1285, 1286, 1383), (1381, 1284, 1285, 1382), (1380, 1283, 1284, 1381), (1379, 1282, 1283, 1380), (1378, 1281, 1282, 1379), (1377, 1280, 1281, 1378), (1376, 1311, 1280, 1377), (1310, 1343, 1312, 1311), (1309, 1342, 1343, 1310), (1308, 1341, 1342, 1309), (1307, 1340, 1341, 1308), (1306, 1339, 1340, 1307), (1305, 1338, 1339, 1306), (1304, 1337, 1338, 1305), (1303, 1336, 1337, 1304), (1302, 1335, 1336, 1303), (1301, 1334, 1335, 1302), (1300, 1333, 1334, 1301), (1299, 1332, 1333, 1300), (1298, 1331, 1332, 1299), (1297, 1330, 1331, 1298), (1296, 1329, 1330, 1297), (1295, 1328, 1329, 1296), (1294, 1327, 1328, 1295), (1293, 1326, 1327, 1294), (1292, 1325, 1326, 1293), (1291, 1324, 1325, 1292), (1290, 1323, 1324, 1291), (1289, 1322, 1323, 1290), (1288, 1321, 1322, 1289), (1287, 1320, 1321, 1288), (1286, 1319, 1320, 1287), (1285, 1318, 1319, 1286), (1284, 1317, 1318, 1285), (1283, 1316, 1317, 1284), (1282, 1315, 1316, 1283), (1281, 1314, 1315, 1282), (1280, 1313, 1314, 1281), (1311, 1312, 1313, 1280), (1439, 1375, 1344, 1408), (1408, 1344, 1345, 1409), (1409, 1345, 1346, 1410), (1410, 1346, 1347, 1411), (1411, 1347, 1348, 1412), (1412, 1348, 1349, 1413), (1413, 1349, 1350, 1414), (1414, 1350, 1351, 1415), (1415, 1351, 1352, 1416), (1416, 1352, 1353, 1417), (1417, 1353, 1354, 1418), (1418, 1354, 1355, 1419), (1419, 1355, 1356, 1420), (1420, 1356, 1357, 1421), (1421, 1357, 1358, 1422), (1422, 1358, 1359, 1423), (1423, 1359, 1360, 1424), (1424, 1360, 1361, 1425), (1425, 1361, 1362, 1426), (1426, 1362, 1363, 1427), (1427, 1363, 1364, 1428), (1428, 1364, 1365, 1429), (1429, 1365, 1366, 1430), (1430, 1366, 1367, 1431), (1431, 1367, 1368, 1432), (1432, 1368, 1369, 1433), (1433, 1369, 1370, 1434), (1434, 1370, 1371, 1435), (1435, 1371, 1372, 1436), (1436, 1372, 1373, 1437), (1437, 1373, 1374, 1438), (1438, 1374, 1375, 1439), (1375, 1376, 1377, 1344), (1344, 1377, 1378, 1345), (1345, 1378, 1379, 1346), (1346, 1379, 1380, 1347), (1347, 1380, 1381, 1348), (1348, 1381, 1382, 1349), (1349, 1382, 1383, 1350), (1350, 1383, 1384, 1351), (1351, 1384, 1385, 1352), (1352, 1385, 1386, 1353), (1353, 1386, 1387, 1354), (1354, 1387, 1388, 1355), (1355, 1388, 1389, 1356), (1356, 1389, 1390, 1357), (1357, 1390, 1391, 1358), (1358, 1391, 1392, 1359), (1359, 1392, 1393, 1360), (1360, 1393, 1394, 1361), (1361, 1394, 1395, 1362), (1362, 1395, 1396, 1363), (1363, 1396, 1397, 1364), (1364, 1397, 1398, 1365), (1365, 1398, 1399, 1366), (1366, 1399, 1400, 1367), (1367, 1400, 1401, 1368), (1368, 1401, 1402, 1369), (1369, 1402, 1403, 1370), (1370, 1403, 1404, 1371), (1371, 1404, 1405, 1372), (1372, 1405, 1406, 1373), (1373, 1406, 1407, 1374), (1374, 1407, 1376, 1375), (1182, 1438, 1439, 1120), (1180, 1437, 1438, 1182), (1178, 1436, 1437, 1180), (1176, 1435, 1436, 1178), (1174, 1434, 1435, 1176), (1172, 1433, 1434, 1174), (1170, 1432, 1433, 1172), (1168, 1431, 1432, 1170), (1166, 1430, 1431, 1168), (1164, 1429, 1430, 1166), (1162, 1428, 1429, 1164), (1160, 1427, 1428, 1162), (1158, 1426, 1427, 1160), (1156, 1425, 1426, 1158), (1154, 1424, 1425, 1156), (1152, 1423, 1424, 1154), (1150, 1422, 1423, 1152), (1148, 1421, 1422, 1150), (1146, 1420, 1421, 1148), (1144, 1419, 1420, 1146), (1142, 1418, 1419, 1144), (1140, 1417, 1418, 1142), (1138, 1416, 1417, 1140), (1136, 1415, 1416, 1138), (1134, 1414, 1415, 1136), (1132, 1413, 1414, 1134), (1130, 1412, 1413, 1132), (1128, 1411, 1412, 1130), (1126, 1410, 1411, 1128), (1124, 1409, 1410, 1126), (1122, 1408, 1409, 1124), (1120, 1439, 1408, 1122)])
me_cylinder.polygons.foreach_set('use_smooth', [True] * 1290)
me_cylinder.polygons.foreach_set('material_index', [1, 1, 1, 1, 1, 1, 1, 1, 1, 1, 1, 1, 1, 1, 1, 1, 1, 1, 1, 1, 1, 1, 1, 1, 1, 1, 1, 1, 1, 1, 1, 1, 1, 1, 1, 1, 1, 1, 1, 1, 1, 1, 1, 1, 1, 1, 1, 1, 1, 1, 1, 1, 1, 1, 1, 1, 1, 1, 1, 1, 1, 1, 1, 1, 1, 1, 1, 1, 1, 1, 1, 1, 1, 1, 1, 1, 1, 1, 1, 1, 1, 1, 1, 1, 1, 1, 1, 1, 1, 1, 1, 1, 1, 1, 1, 1, 1, 1, 0, 1, 1, 1, 1, 1, 1, 1, 1, 1, 1, 1, 1, 1, 1, 1, 1, 1, 1, 1, 1, 1, 1, 1, 1, 1, 1, 1, 1, 1, 1, 1, 1, 1, 1, 1, 1, 1, 1, 1, 1, 1, 1, 1, 1, 1, 1, 1, 1, 1, 1, 1, 1, 1, 1, 1, 1, 1, 1, 1, 1, 1, 1, 1, 1, 1, 1, 1, 1, 1, 1, 1, 1, 1, 1, 1, 1, 1, 1, 1, 1, 1, 1, 1, 1, 1, 1, 1, 1, 1, 1, 1, 1, 1, 1, 1, 1, 1, 1, 1, 1, 1, 1, 1, 1, 1, 1, 1, 1, 1, 1, 1, 1, 1, 1, 1, 1, 1, 1, 1, 1, 1, 1, 1, 1, 1, 1, 1, 1, 1, 1, 1, 1, 1, 1, 1, 1, 1, 1, 1, 1, 1, 1, 1, 1, 1, 1, 1, 1, 1, 1, 1, 1, 1, 1, 1, 1, 1, 1, 1, 1, 1, 1, 1, 1, 1, 1, 1, 1, 1, 1, 1, 1, 1, 1, 1, 1, 1, 1, 1, 1, 1, 1, 1, 1, 1, 1, 1, 1, 1, 1, 1, 1, 1, 1, 1, 1, 1, 1, 1, 1, 1, 1, 1, 1, 1, 1, 1, 1, 1, 1, 1, 1, 1, 1, 1, 1, 1, 1, 1, 1, 1, 1, 1, 1, 1, 1, 1, 1, 1, 1, 1, 1, 1, 1, 1, 1, 1, 1, 1, 1, 1, 1, 1, 1, 1, 1, 1, 1, 1, 1, 1, 1, 1, 1, 1, 1, 1, 1, 1, 1, 1, 1, 1, 1, 1, 1, 1, 1, 1, 1, 1, 1, 1, 1, 1, 1, 1, 1, 1, 1, 1, 1, 1, 1, 1, 1, 1, 1, 1, 1, 1, 1, 1, 1, 1, 1, 1, 1, 1, 1, 1, 1, 1, 1, 1, 1, 1, 1, 1, 1, 1, 1, 1, 1, 1, 1, 1, 1, 1, 1, 1, 1, 1, 1, 1, 1, 1, 1, 1, 1, 1, 1, 1, 1, 1, 1, 1, 1, 1, 1, 1, 1, 1, 1, 1, 1, 1, 1, 1, 1, 1, 1, 1, 1, 1, 1, 1, 1, 1, 1, 1, 1, 1, 1, 1, 1, 1, 1, 1, 1, 1, 1, 1, 1, 1, 1, 1, 1, 1, 1, 1, 1, 1, 1, 1, 1, 1, 1, 1, 1, 1, 1, 1, 1, 1, 1, 1, 1, 1, 1, 1, 1, 1, 1, 1, 1, 1, 1, 1, 1, 1, 1, 1, 1, 1, 1, 1, 1, 1, 1, 1, 1, 1, 1, 1, 1, 1, 1, 1, 1, 1, 1, 1, 1, 1, 1, 1, 1, 1, 1, 1, 1, 1, 1, 1, 1, 1, 1, 1, 1, 1, 1, 1, 1, 1, 1, 1, 1, 1, 1, 1, 1, 1, 1, 1, 1, 1, 1, 1, 1, 1, 1, 1, 1, 1, 1, 1, 1, 1, 1, 1, 1, 1, 1, 1, 1, 1, 1, 1, 1, 1, 1, 1, 1, 1, 1, 1, 1, 1, 1, 1, 1, 1, 1, 1, 1, 1, 1, 1, 1, 1, 1, 1, 1, 1, 1, 1, 1, 1, 1, 1, 1, 1, 1, 1, 1, 1, 1, 1, 1, 1, 1, 1, 1, 1, 1, 1, 1, 1, 1, 1, 1, 1, 1, 1, 1, 1, 1, 1, 1, 1, 1, 1, 1, 1, 1, 1, 1, 1, 1, 1, 1, 1, 1, 1, 1, 1, 1, 1, 1, 1, 1, 1, 1, 1, 1, 1, 1, 1, 1, 1, 1, 1, 1, 1, 1, 1, 1, 1, 1, 1, 1, 1, 1, 1, 1, 1, 1, 1, 1, 1, 1, 1, 1, 1, 1, 1, 1, 1, 1, 1, 1, 1, 1, 1, 1, 1, 1, 1, 1, 1, 1, 1, 1, 1, 1, 1, 1, 1, 1, 1, 1, 1, 1, 1, 1, 1, 1, 1, 1, 1, 1, 1, 1, 1, 1, 1, 1, 1, 1, 1, 1, 1, 1, 1, 1, 1, 1, 1, 1, 1, 1, 1, 1, 1, 1, 1, 1, 1, 1, 1, 1, 1, 1, 1, 1, 1, 1, 1, 1, 1, 1, 1, 1, 1, 1, 1, 1, 1, 1, 1, 1, 1, 1, 1, 1, 1, 1, 1, 1, 1, 1, 1, 1, 1, 1, 1, 1, 1, 1, 1, 1, 1, 1, 1, 1, 1, 1, 1, 1, 1, 1, 1, 1, 1, 1, 1, 1, 1, 1, 1, 1, 1, 1, 1, 1, 1, 1, 1, 1, 1, 1, 1, 1, 1, 1, 1, 1, 1, 1, 1, 1, 1, 1, 1, 1, 1, 1, 1, 1, 1, 1, 1, 1, 1, 1, 1, 1, 1, 1, 1, 1, 1, 1, 1, 1, 1, 1, 1, 1, 1, 1, 1, 1, 1, 1, 1, 1, 1, 1, 1, 1, 1, 1, 1, 1, 1, 1, 1, 1, 1, 1, 1, 1, 1, 1, 1, 1, 1, 1, 1, 1, 1, 1, 1, 1, 1, 1, 1, 1, 1, 1, 1, 1, 1, 1, 1, 1, 1, 1, 1, 1, 1, 1, 1, 1, 1, 1, 1, 1, 1, 1, 1, 1, 1, 1, 1, 1, 1, 1, 1, 1, 1, 1, 1, 1, 1, 1, 1, 1, 1, 1, 1, 1, 1, 1, 1, 1, 1, 1, 1, 1, 1, 1, 1, 1, 1, 1, 1, 1, 1, 1, 1, 1, 1, 1, 1, 1, 1, 1, 1, 1, 1, 1, 1, 1, 1, 1, 1, 1, 1, 1, 1, 1, 1, 1, 1, 1, 1, 1, 1, 1, 1, 1, 1, 1, 1, 1, 1, 1, 1, 1, 1, 1, 1, 1, 1, 1, 1, 1, 1, 1, 1, 1, 1, 1, 1, 1, 1, 1, 1, 1, 1, 1, 1, 1, 1, 1, 1, 1, 1, 1, 1, 1, 1, 1, 1, 1, 1, 1, 1, 1, 1, 1, 1, 1, 1, 1, 1, 1, 1, 1, 1, 1, 1, 1, 1, 1, 1, 1, 1, 1, 1, 1, 1, 1, 1, 1, 1, 1, 1, 1, 1, 1, 1, 1, 1, 1, 1, 1, 1, 1, 1, 1, 1, 1, 1, 1, 1, 1, 1, 1, 1, 1, 1, 1, 1, 1, 1, 1, 1, 1, 1, 1, 1, 1, 1, 1, 1, 1, 1, 1, 1, 1, 1, 1, 1, 1, 1, 1, 1, 1, 1, 1, 1, 1, 1, 1, 1, 1, 1, 1, 1, 1, 1, 1, 1, 1, 1, 1, 1, 1, 1, 1, 1, 1, 1, 1, 1, 1, 1, 1, 1, 1, 1, 1, 1, 1, 1, 1, 1, 1, 1, 1, 1, 1, 1, 1, 1, 1, 1, 1, 1, 1, 1, 1, 1, 1, 1, 1, 1, 1, 1, 1, 1, 1, 1, 1, 1, 1, 1, 1, 1, 1, 1, 1, 1, 1, 1, 1, 1, 1, 1, 1, 1, 1, 1, 1, 1, 1, 1, 1, 1, 1, 1, 1, 1, 1, 1, 1, 1, 1, 1, 1, 1, 1, 1, 1, 1, 1, 1, 1, 1, 1, 1, 1, 1, 1, 1, 1, 1, 1, 1, 1, 1, 1, 1, 1, 1, 1, 1, 1, 1, 1, 1, 1, 1, 1, 1, 1, 1, 1, 1, 1, 1, 1, 1, 1, 1, 1, 1])
me_cylinder.materials.append(mat_felt)
me_cylinder.materials.append(mat_wood)
me_cylinder.use_remesh_preserve_volume = False
me_cylinder.use_remesh_preserve_attributes = False
me_cylinder.use_mirror_vertex_groups = False
me_cylinder.update()

# ---- objects
ob_pokertable = bpy.data.objects.new('PokerTable', me_cylinder)

# ---- transforms, parenting, visibility, modifiers, constraints
ob_pokertable.location = (0.0, 0.0, 0.0)
ob_pokertable.scale = (1.0, 1.0, 0.04256)
ob_pokertable.lineart.crease_threshold = 0.0
_m = ob_pokertable.modifiers.new('Collision', 'COLLISION')

# ---- collection membership
col_collection_1.objects.link(ob_pokertable)

# ---- scene / render settings (as saved in the file)
scene.frame_start = 1; scene.frame_end = 250; scene.frame_set(1)
scene.render.engine = 'BLENDER_EEVEE_NEXT'
scene.render.resolution_percentage = 50
scene.render.dither_intensity = 0.0
scene.cycles.use_denoising = False
scene.cycles.samples = 128
scene.cycles.sampling_pattern = 'TABULATED_SOBOL'
scene.cycles.light_sampling_threshold = 0.0
scene.cycles.use_adaptive_sampling = False
scene.cycles.use_light_tree = False
scene.cycles.blur_glossy = 0.0
scene.cycles.sample_clamp_indirect = 0.0
scene.view_settings.view_transform = 'Standard'
bpy.context.view_layer.update()

# ---- added for rendering (the .blend has no active camera and no usable light): camera, sun
cam_auto = bpy.data.cameras.new('AutoCamera')
cam_auto.lens = 50.0
cam_auto.sensor_width = 36.0
cam_auto.clip_end = 1000.0
ob_auto_camera = bpy.data.objects.new('AutoCamera', cam_auto)
scene.collection.objects.link(ob_auto_camera)
ob_auto_camera.location = (2.77674, -3.33209, 2.11595)
ob_auto_camera.rotation_euler = (1.09748, -7.21219e-08, 0.694738)
scene.camera = ob_auto_camera
light_auto_sun = bpy.data.lights.new('AutoSun', 'SUN')
light_auto_sun.energy = 3.0
light_auto_sun.angle = 0.0523599
ob_auto_sun = bpy.data.objects.new('AutoSun', light_auto_sun)
scene.collection.objects.link(ob_auto_sun)
ob_auto_sun.rotation_euler = (0.872665, 0.174533, 0.523599)
bpy.context.view_layer.update()

